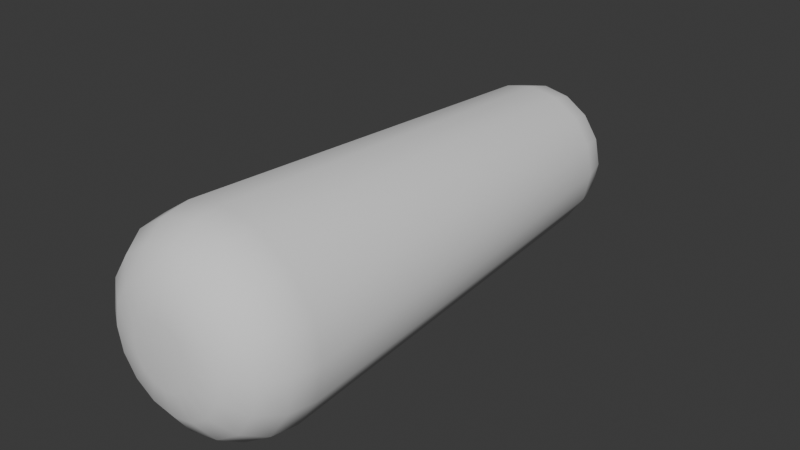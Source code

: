 # Source: player_hand.blend  (saved by Blender 4.2.66; exported with 4.5.12 LTS)
import bpy
from mathutils import Matrix  # noqa: F401  (used for matrix-valued properties, if any)

bpy.ops.wm.read_factory_settings(use_empty=True)
scene = bpy.context.scene
scene.name = 'Scene'

# ---- collections
col_collection = bpy.data.collections.new('Collection'); scene.collection.children.link(col_collection)
col_gltf_not_exported = bpy.data.collections.new('glTF_not_exported'); scene.collection.children.link(col_gltf_not_exported)
col_gltf_not_exported.hide_render = True
col_gltf_not_exported.hide_viewport = True

# ---- world
world_world = bpy.data.worlds.new('World'); scene.world = world_world
world_world.use_nodes = True; world_world.node_tree.nodes.clear()
_N = world_world.node_tree.nodes; _L = world_world.node_tree.links
n0 = _N.new('ShaderNodeOutputWorld'); n0.name = 'World Output'; n0.location = (300, 300)
n1 = _N.new('ShaderNodeBackground'); n1.name = 'Background'; n1.location = (10, 300)
n1.inputs[0].default_value = (0.05088, 0.05088, 0.05088, 1.0)
_L.new(n1.outputs[0], n0.inputs[0])
n0.is_active_output = True
world_world.color = (0.05088, 0.05088, 0.05088)
world_world.sun_shadow_jitter_overblur = 0.0

# ---- meshes
me_cylinder = bpy.data.meshes.new('Cylinder')
me_cylinder.from_pydata([(6.617e-24, -1.0, -0.3034), (-2.411e-24, -0.3178, -0.9617), (-2.411e-24, -0.3178, -0.9617), (5.93e-24, -0.9481, -0.5671), (3.973e-24, -0.8002, -0.7848), (3.973e-24, -0.8002, -0.7848), (3.973e-24, -0.8002, -0.7848), (3.973e-24, -0.8002, -0.7848), (1.044e-24, -0.5789, -0.9233), (1.044e-24, -0.5789, -0.9233), (-6.489e-23, 4.403, 4.97e-07), (-5.586e-23, 3.721, -0.7349), (-5.586e-23, 3.721, -0.7349), (-6.42e-23, 4.351, -0.2695), (-6.224e-23, 4.203, -0.5038), (-6.224e-23, 4.203, -0.5038), (-6.224e-23, 4.203, -0.5038), (-6.224e-23, 4.203, -0.5038), (-5.931e-23, 3.982, -0.6672), (-5.931e-23, 3.982, -0.6672), (0.1161, -1.0, -0.2803), (0.368, -0.3178, -0.8885), (0.217, -0.9481, -0.5239), (0.3003, -0.8002, -0.725), (0.3003, -0.8002, -0.725), (0.3003, -0.8002, -0.725), (0.3003, -0.8002, -0.725), (0.3533, -0.5789, -0.853), (0.3533, -0.5789, -0.853), (1e-06, 4.403, 4.97e-07), (0.2812, 3.721, -0.679), (0.1031, 4.351, -0.249), (0.1928, 4.203, -0.4654), (0.1928, 4.203, -0.4654), (0.1928, 4.203, -0.4654), (0.1928, 4.203, -0.4654), (0.2553, 3.982, -0.6164), (0.2553, 3.982, -0.6164), (0.2145, -1.0, -0.2145), (0.68, -0.3178, -0.68), (0.401, -0.9481, -0.401), (0.5549, -0.8002, -0.5549), (0.5549, -0.8002, -0.5549), (0.5549, -0.8002, -0.5549), (0.5549, -0.8002, -0.5549), (0.6529, -0.5789, -0.6529), (0.6529, -0.5789, -0.6529), (1e-06, 4.403, 4.97e-07), (0.5196, 3.721, -0.5196), (0.1906, 4.351, -0.1906), (0.3562, 4.203, -0.3562), (0.3562, 4.203, -0.3562), (0.3562, 4.203, -0.3562), (0.3562, 4.203, -0.3562), (0.4718, 3.982, -0.4718), (0.4718, 3.982, -0.4718), (0.2803, -1.0, -0.1161), (0.8885, -0.3178, -0.368), (0.5239, -0.9481, -0.217), (0.725, -0.8002, -0.3003), (0.725, -0.8002, -0.3003), (0.725, -0.8002, -0.3003), (0.725, -0.8002, -0.3003), (0.853, -0.5789, -0.3533), (0.853, -0.5789, -0.3533), (1e-06, 4.403, 1.497e-06), (0.679, 3.721, -0.2812), (0.249, 4.351, -0.1031), (0.4654, 4.203, -0.1928), (0.4654, 4.203, -0.1928), (0.4654, 4.203, -0.1928), (0.4654, 4.203, -0.1928), (0.6164, 3.982, -0.2553), (0.6164, 3.982, -0.2553), (0.3034, -1.0, -3.247e-07), (0.9617, -0.3178, -9.467e-08), (0.5671, -0.9481, -3.072e-07), (0.7848, -0.8002, -2.573e-07), (0.7848, -0.8002, -2.573e-07), (0.7848, -0.8002, -2.573e-07), (0.7848, -0.8002, -2.573e-07), (0.9233, -0.5789, -1.827e-07), (0.9233, -0.5789, -1.827e-07), (1e-06, 4.403, 1.497e-06), (0.7349, 3.721, 1.267e-06), (0.2695, 4.351, 1.48e-06), (0.5038, 4.203, 1.43e-06), (0.5038, 4.203, 1.43e-06), (0.5038, 4.203, 1.43e-06), (0.5038, 4.203, 1.43e-06), (0.6672, 3.982, 1.355e-06), (0.6672, 3.982, 1.355e-06), (0.2803, -1.0, 0.1161), (0.8885, -0.3178, 0.368), (0.5239, -0.9481, 0.217), (0.725, -0.8002, 0.3003), (0.725, -0.8002, 0.3003), (0.725, -0.8002, 0.3003), (0.725, -0.8002, 0.3003), (0.853, -0.5789, 0.3533), (0.853, -0.5789, 0.3533), (1e-06, 4.403, 2.497e-06), (0.679, 3.721, 0.2812), (0.249, 4.351, 0.1031), (0.4654, 4.203, 0.1928), (0.4654, 4.203, 0.1928), (0.4654, 4.203, 0.1928), (0.4654, 4.203, 0.1928), (0.6164, 3.982, 0.2553), (0.6164, 3.982, 0.2553), (0.2145, -1.0, 0.2145), (0.68, -0.3178, 0.68), (0.401, -0.9481, 0.401), (0.5549, -0.8002, 0.5549), (0.5549, -0.8002, 0.5549), (0.5549, -0.8002, 0.5549), (0.5549, -0.8002, 0.5549), (0.6529, -0.5789, 0.6529), (0.6529, -0.5789, 0.6529), (1e-06, 4.403, 2.497e-06), (0.5196, 3.721, 0.5196), (0.1906, 4.351, 0.1906), (0.3562, 4.203, 0.3562), (0.3562, 4.203, 0.3562), (0.3562, 4.203, 0.3562), (0.3562, 4.203, 0.3562), (0.4718, 3.982, 0.4718), (0.4718, 3.982, 0.4718), (0.1161, -1.0, 0.2803), (0.368, -0.3178, 0.8885), (0.217, -0.9481, 0.5239), (0.3003, -0.8002, 0.725), (0.3003, -0.8002, 0.725), (0.3003, -0.8002, 0.725), (0.3003, -0.8002, 0.725), (0.3533, -0.5789, 0.853), (0.3533, -0.5789, 0.853), (1e-06, 4.403, 2.497e-06), (0.2812, 3.721, 0.679), (0.1031, 4.351, 0.249), (0.1928, 4.203, 0.4654), (0.1928, 4.203, 0.4654), (0.1928, 4.203, 0.4654), (0.1928, 4.203, 0.4654), (0.2553, 3.982, 0.6164), (0.2553, 3.982, 0.6164), (6.617e-24, -1.0, 0.3034), (-2.411e-24, -0.3178, 0.9617), (5.93e-24, -0.9481, 0.5671), (3.973e-24, -0.8002, 0.7848), (3.973e-24, -0.8002, 0.7848), (3.973e-24, -0.8002, 0.7848), (3.973e-24, -0.8002, 0.7848), (1.044e-24, -0.5789, 0.9233), (1.044e-24, -0.5789, 0.9233), (-6.489e-23, 4.403, 3.497e-06), (-5.586e-23, 3.721, 0.7349), (-6.42e-23, 4.351, 0.2695), (-6.224e-23, 4.203, 0.5038), (-6.224e-23, 4.203, 0.5038), (-6.224e-23, 4.203, 0.5038), (-6.224e-23, 4.203, 0.5038), (-5.931e-23, 3.982, 0.6672), (-5.931e-23, 3.982, 0.6672), (-0.1161, -1.0, 0.2803), (-0.368, -0.3178, 0.8885), (-0.217, -0.9481, 0.5239), (-0.3003, -0.8002, 0.725), (-0.3003, -0.8002, 0.725), (-0.3003, -0.8002, 0.725), (-0.3003, -0.8002, 0.725), (-0.3533, -0.5789, 0.853), (-0.3533, -0.5789, 0.853), (-1e-06, 4.403, 2.497e-06), (-0.2812, 3.721, 0.679), (-0.1031, 4.351, 0.249), (-0.1928, 4.203, 0.4654), (-0.1928, 4.203, 0.4654), (-0.1928, 4.203, 0.4654), (-0.1928, 4.203, 0.4654), (-0.2553, 3.982, 0.6164), (-0.2553, 3.982, 0.6164), (-0.2145, -1.0, 0.2145), (-0.68, -0.3178, 0.68), (-0.401, -0.9481, 0.401), (-0.5549, -0.8002, 0.5549), (-0.5549, -0.8002, 0.5549), (-0.5549, -0.8002, 0.5549), (-0.5549, -0.8002, 0.5549), (-0.6529, -0.5789, 0.6529), (-0.6529, -0.5789, 0.6529), (-1e-06, 4.403, 2.497e-06), (-0.5196, 3.721, 0.5196), (-0.1906, 4.351, 0.1906), (-0.3562, 4.203, 0.3562), (-0.3562, 4.203, 0.3562), (-0.3562, 4.203, 0.3562), (-0.3562, 4.203, 0.3562), (-0.4718, 3.982, 0.4718), (-0.4718, 3.982, 0.4718), (-0.2803, -1.0, 0.1161), (-0.8885, -0.3178, 0.368), (-0.5239, -0.9481, 0.217), (-0.725, -0.8002, 0.3003), (-0.725, -0.8002, 0.3003), (-0.725, -0.8002, 0.3003), (-0.725, -0.8002, 0.3003), (-0.853, -0.5789, 0.3533), (-0.853, -0.5789, 0.3533), (-1e-06, 4.403, 2.497e-06), (-0.679, 3.721, 0.2812), (-0.249, 4.351, 0.1031), (-0.4654, 4.203, 0.1928), (-0.4654, 4.203, 0.1928), (-0.4654, 4.203, 0.1928), (-0.4654, 4.203, 0.1928), (-0.6164, 3.982, 0.2553), (-0.6164, 3.982, 0.2553), (-0.3034, -1.0, -3.247e-07), (-0.9617, -0.3178, -9.467e-08), (-0.5671, -0.9481, -3.072e-07), (-0.7848, -0.8002, -2.573e-07), (-0.7848, -0.8002, -2.573e-07), (-0.7848, -0.8002, -2.573e-07), (-0.7848, -0.8002, -2.573e-07), (-0.9233, -0.5789, -1.827e-07), (-0.9233, -0.5789, -1.827e-07), (-1e-06, 4.403, 1.497e-06), (-0.7349, 3.721, 1.267e-06), (-0.2695, 4.351, 1.48e-06), (-0.5038, 4.203, 1.43e-06), (-0.5038, 4.203, 1.43e-06), (-0.5038, 4.203, 1.43e-06), (-0.5038, 4.203, 1.43e-06), (-0.6672, 3.982, 1.355e-06), (-0.6672, 3.982, 1.355e-06), (-0.2803, -1.0, -0.1161), (-0.8885, -0.3178, -0.368), (-0.5239, -0.9481, -0.217), (-0.725, -0.8002, -0.3003), (-0.725, -0.8002, -0.3003), (-0.725, -0.8002, -0.3003), (-0.725, -0.8002, -0.3003), (-0.853, -0.5789, -0.3533), (-0.853, -0.5789, -0.3533), (-1e-06, 4.403, 1.497e-06), (-0.679, 3.721, -0.2812), (-0.249, 4.351, -0.1031), (-0.4654, 4.203, -0.1928), (-0.4654, 4.203, -0.1928), (-0.4654, 4.203, -0.1928), (-0.4654, 4.203, -0.1928), (-0.6164, 3.982, -0.2553), (-0.6164, 3.982, -0.2553), (-0.2145, -1.0, -0.2145), (-0.68, -0.3178, -0.68), (-0.401, -0.9481, -0.401), (-0.5549, -0.8002, -0.5549), (-0.5549, -0.8002, -0.5549), (-0.5549, -0.8002, -0.5549), (-0.5549, -0.8002, -0.5549), (-0.6529, -0.5789, -0.6529), (-0.6529, -0.5789, -0.6529), (-1e-06, 4.403, 4.97e-07), (-0.5196, 3.721, -0.5196), (-0.1906, 4.351, -0.1906), (-0.3562, 4.203, -0.3562), (-0.3562, 4.203, -0.3562), (-0.3562, 4.203, -0.3562), (-0.3562, 4.203, -0.3562), (-0.4718, 3.982, -0.4718), (-0.4718, 3.982, -0.4718), (-0.1161, -1.0, -0.2803), (-0.368, -0.3178, -0.8885), (-0.217, -0.9481, -0.5239), (-0.3003, -0.8002, -0.725), (-0.3003, -0.8002, -0.725), (-0.3003, -0.8002, -0.725), (-0.3003, -0.8002, -0.725), (-0.3533, -0.5789, -0.853), (-0.3533, -0.5789, -0.853), (-1e-06, 4.403, 4.97e-07), (-0.2812, 3.721, -0.679), (-0.1031, 4.351, -0.249), (-0.1928, 4.203, -0.4654), (-0.1928, 4.203, -0.4654), (-0.1928, 4.203, -0.4654), (-0.1928, 4.203, -0.4654), (-0.2553, 3.982, -0.6164), (-0.2553, 3.982, -0.6164)], [], [(273, 282, 11), (273, 11, 1), (39, 48, 66), (39, 66, 57), (57, 66, 84), (57, 84, 75), (75, 84, 102), (75, 102, 93), (93, 102, 120), (93, 120, 111), (111, 120, 138), (111, 138, 129), (129, 138, 156), (129, 156, 147), (147, 156, 174), (147, 174, 165), (165, 174, 192), (165, 192, 183), (183, 192, 210), (183, 210, 201), (201, 210, 228), (201, 228, 219), (219, 228, 246), (219, 246, 237), (237, 246, 264), (237, 264, 255), (255, 264, 282), (255, 282, 273), (21, 30, 48), (21, 48, 39), (47, 29, 10), (10, 281, 263), (83, 65, 47), (83, 47, 10), (83, 10, 263), (263, 245, 227), (83, 263, 227), (137, 119, 101), (209, 191, 173), (155, 137, 101), (101, 83, 227), (155, 101, 227), (227, 209, 173), (227, 173, 155), (2, 12, 30), (2, 30, 21), (2, 21, 28), (2, 28, 9), (9, 28, 26), (9, 26, 7), (6, 23, 22), (6, 22, 3), (3, 22, 20), (3, 20, 0), (30, 12, 19), (30, 19, 37), (37, 19, 17), (37, 17, 35), (32, 16, 13), (32, 13, 31), (31, 13, 10), (31, 10, 29), (21, 39, 46), (21, 46, 27), (27, 46, 42), (27, 42, 25), (24, 43, 40), (24, 40, 22), (22, 40, 38), (22, 38, 20), (48, 30, 36), (48, 36, 55), (55, 36, 34), (55, 34, 53), (50, 33, 31), (50, 31, 49), (49, 31, 29), (49, 29, 47), (39, 57, 64), (39, 64, 45), (45, 64, 60), (45, 60, 41), (44, 61, 58), (44, 58, 40), (40, 58, 56), (40, 56, 38), (66, 48, 54), (66, 54, 73), (73, 54, 52), (73, 52, 71), (68, 51, 49), (68, 49, 67), (67, 49, 47), (67, 47, 65), (57, 75, 82), (57, 82, 63), (63, 82, 78), (63, 78, 59), (62, 79, 76), (62, 76, 58), (58, 76, 74), (58, 74, 56), (84, 66, 72), (84, 72, 91), (91, 72, 70), (91, 70, 89), (86, 69, 67), (86, 67, 85), (85, 67, 65), (85, 65, 83), (75, 93, 100), (75, 100, 81), (81, 100, 96), (81, 96, 77), (80, 98, 94), (80, 94, 76), (76, 94, 92), (76, 92, 74), (102, 84, 90), (102, 90, 109), (109, 90, 88), (109, 88, 107), (105, 87, 85), (105, 85, 103), (103, 85, 83), (103, 83, 101), (93, 111, 118), (93, 118, 99), (99, 118, 114), (99, 114, 95), (97, 116, 112), (97, 112, 94), (94, 112, 110), (94, 110, 92), (120, 102, 108), (120, 108, 127), (127, 108, 106), (127, 106, 125), (123, 104, 103), (123, 103, 121), (121, 103, 101), (121, 101, 119), (111, 129, 136), (111, 136, 117), (117, 136, 132), (117, 132, 113), (115, 134, 130), (115, 130, 112), (112, 130, 128), (112, 128, 110), (138, 120, 126), (138, 126, 145), (145, 126, 124), (145, 124, 143), (141, 122, 121), (141, 121, 139), (139, 121, 119), (139, 119, 137), (129, 147, 154), (129, 154, 135), (135, 154, 150), (135, 150, 131), (133, 152, 148), (133, 148, 130), (130, 148, 146), (130, 146, 128), (156, 138, 144), (156, 144, 163), (163, 144, 142), (163, 142, 161), (159, 140, 139), (159, 139, 157), (157, 139, 137), (157, 137, 155), (147, 165, 172), (147, 172, 153), (153, 172, 168), (153, 168, 149), (151, 170, 166), (151, 166, 148), (148, 166, 164), (148, 164, 146), (174, 156, 162), (174, 162, 181), (181, 162, 160), (181, 160, 179), (177, 158, 157), (177, 157, 175), (175, 157, 155), (175, 155, 173), (165, 183, 190), (165, 190, 171), (171, 190, 186), (171, 186, 167), (169, 188, 184), (169, 184, 166), (166, 184, 182), (166, 182, 164), (192, 174, 180), (192, 180, 199), (199, 180, 178), (199, 178, 197), (195, 176, 175), (195, 175, 193), (193, 175, 173), (193, 173, 191), (183, 201, 208), (183, 208, 189), (189, 208, 204), (189, 204, 185), (187, 206, 202), (187, 202, 184), (184, 202, 200), (184, 200, 182), (210, 192, 198), (210, 198, 217), (217, 198, 196), (217, 196, 215), (213, 194, 193), (213, 193, 211), (211, 193, 191), (211, 191, 209), (201, 219, 226), (201, 226, 207), (207, 226, 222), (207, 222, 203), (205, 224, 220), (205, 220, 202), (202, 220, 218), (202, 218, 200), (228, 210, 216), (228, 216, 235), (235, 216, 214), (235, 214, 233), (231, 212, 211), (231, 211, 229), (229, 211, 209), (229, 209, 227), (219, 237, 244), (219, 244, 225), (225, 244, 240), (225, 240, 221), (223, 241, 238), (223, 238, 220), (220, 238, 236), (220, 236, 218), (246, 228, 234), (246, 234, 253), (253, 234, 232), (253, 232, 251), (248, 230, 229), (248, 229, 247), (247, 229, 227), (247, 227, 245), (237, 255, 262), (237, 262, 243), (243, 262, 258), (243, 258, 239), (242, 259, 256), (242, 256, 238), (238, 256, 254), (238, 254, 236), (264, 246, 252), (264, 252, 271), (271, 252, 250), (271, 250, 269), (266, 249, 247), (266, 247, 265), (265, 247, 245), (265, 245, 263), (255, 273, 280), (255, 280, 261), (261, 280, 276), (261, 276, 257), (260, 277, 274), (260, 274, 256), (256, 274, 272), (256, 272, 254), (282, 264, 270), (282, 270, 289), (289, 270, 268), (289, 268, 285), (286, 267, 265), (286, 265, 283), (283, 265, 263), (283, 263, 281), (273, 1, 8), (273, 8, 279), (279, 8, 4), (279, 4, 275), (278, 5, 3), (278, 3, 274), (274, 3, 0), (274, 0, 272), (11, 282, 288), (11, 288, 18), (18, 288, 284), (18, 284, 14), (15, 287, 283), (15, 283, 13), (13, 283, 281), (13, 281, 10), (272, 0, 20), (20, 38, 56), (56, 74, 92), (92, 110, 128), (128, 146, 164), (164, 182, 200), (200, 218, 236), (236, 254, 272), (272, 20, 56), (56, 92, 128), (128, 164, 200), (200, 236, 272), (272, 56, 128), (128, 200, 272)])
me_cylinder.polygons.foreach_set('use_smooth', [True] * 316)
_uv = me_cylinder.uv_layers.new(name='UVMap')
_uv.uv.foreach_set('vector', [0.0625, 0.5631, 0.0625, 0.9369, 0.0, 0.9369, 0.0625, 0.5631, 0.0, 0.9369, 0.0, 0.5631, 0.875, 0.5631, 0.875, 0.9369, 0.8125, 0.9369, 0.875, 0.5631, 0.8125, 0.9369, 0.8125, 0.5631, 0.8125, 0.5631, 0.8125, 0.9369, 0.75, 0.9369, 0.8125, 0.5631, 0.75, 0.9369, 0.75, 0.5631, 0.75, 0.5631, 0.75, 0.9369, 0.6875, 0.9369, 0.75, 0.5631, 0.6875, 0.9369, 0.6875, 0.5631, 0.6875, 0.5631, 0.6875, 0.9369, 0.625, 0.9369, 0.6875, 0.5631, 0.625, 0.9369, 0.625, 0.5631, 0.625, 0.5631, 0.625, 0.9369, 0.5625, 0.9369, 0.625, 0.5631, 0.5625, 0.9369, 0.5625, 0.5631, 0.5625, 0.5631, 0.5625, 0.9369, 0.5, 0.9369, 0.5625, 0.5631, 0.5, 0.9369, 0.5, 0.5631, 0.5, 0.5631, 0.5, 0.9369, 0.4375, 0.9369, 0.5, 0.5631, 0.4375, 0.9369, 0.4375, 0.5631, 0.4375, 0.5631, 0.4375, 0.9369, 0.375, 0.9369, 0.4375, 0.5631, 0.375, 0.9369, 0.375, 0.5631, 0.375, 0.5631, 0.375, 0.9369, 0.3125, 0.9369, 0.375, 0.5631, 0.3125, 0.9369, 0.3125, 0.5631, 0.3125, 0.5631, 0.3125, 0.9369, 0.25, 0.9369, 0.3125, 0.5631, 0.25, 0.9369, 0.25, 0.5631, 0.25, 0.5631, 0.25, 0.9369, 0.1875, 0.9369, 0.25, 0.5631, 0.1875, 0.9369, 0.1875, 0.5631, 0.1875, 0.5631, 0.1875, 0.9369, 0.125, 0.9369, 0.1875, 0.5631, 0.125, 0.9369, 0.125, 0.5631, 0.125, 0.5631, 0.125, 0.9369, 0.0625, 0.9369, 0.125, 0.5631, 0.0625, 0.9369, 0.0625, 0.5631, 0.9375, 0.5631, 0.9375, 0.9369, 0.875, 0.9369, 0.9375, 0.5631, 0.875, 0.9369, 0.875, 0.5631, 0.25, 0.25, 0.25, 0.25, 0.25, 0.25, 0.25, 0.25, 0.25, 0.25, 0.25, 0.25, 0.25, 0.25, 0.25, 0.25, 0.25, 0.25, 0.25, 0.25, 0.25, 0.25, 0.25, 0.25, 0.25, 0.25, 0.25, 0.25, 0.25, 0.25, 0.25, 0.25, 0.25, 0.25, 0.25, 0.25, 0.25, 0.25, 0.25, 0.25, 0.25, 0.25, 0.25, 0.25, 0.25, 0.25, 0.25, 0.25, 0.25, 0.25, 0.25, 0.25, 0.25, 0.25, 0.25, 0.25, 0.25, 0.25, 0.25, 0.25, 0.25, 0.25, 0.25, 0.25, 0.25, 0.25, 0.25, 0.25, 0.25, 0.25, 0.25, 0.25, 0.25, 0.25, 0.25, 0.25, 0.25, 0.25, 0.25, 0.25, 0.25, 0.25, 0.25, 0.25, 1.0, 0.5631, 1.0, 0.9369, 0.9375, 0.9369, 1.0, 0.5631, 0.9375, 0.9369, 0.9375, 0.5631, 1.0, 0.5631, 0.9375, 0.5631, 0.9392, 0.5392, 1.0, 0.5631, 0.9392, 0.5392, 0.9983, 0.5392, 0.9983, 0.5392, 0.9392, 0.5392, 0.9442, 0.5, 0.9983, 0.5392, 0.9442, 0.5, 0.9933, 0.5, 0.7599, 0.488, 0.832, 0.4737, 0.8021, 0.3757, 0.7599, 0.488, 0.8021, 0.3757, 0.75, 0.3861, 0.75, 0.3861, 0.8021, 0.3757, 0.7779, 0.3173, 0.75, 0.3861, 0.7779, 0.3173, 0.75, 0.3228, 0.9375, 0.9369, 1.0, 0.9369, 0.9977, 0.9613, 0.9375, 0.9369, 0.9977, 0.9613, 0.9398, 0.9613, 0.9398, 0.9613, 0.9977, 0.9613, 0.9914, 1.0, 0.9398, 0.9613, 0.9914, 1.0, 0.9462, 1.0, 0.3291, 0.4743, 0.2627, 0.4875, 0.25, 0.3428, 0.3291, 0.4743, 0.25, 0.3428, 0.2855, 0.3358, 0.2855, 0.3358, 0.25, 0.3428, 0.25, 0.25, 0.2855, 0.3358, 0.25, 0.25, 0.25, 0.25, 0.9375, 0.5631, 0.875, 0.5631, 0.8767, 0.5392, 0.9375, 0.5631, 0.8767, 0.5392, 0.9358, 0.5392, 0.9358, 0.5392, 0.8767, 0.5392, 0.8817, 0.5, 0.9358, 0.5392, 0.8817, 0.5, 0.9308, 0.5, 0.8502, 0.4661, 0.9113, 0.4253, 0.8462, 0.3462, 0.8502, 0.4661, 0.8462, 0.3462, 0.8021, 0.3757, 0.8021, 0.3757, 0.8462, 0.3462, 0.8015, 0.3015, 0.8021, 0.3757, 0.8015, 0.3015, 0.7779, 0.3173, 0.875, 0.9369, 0.9375, 0.9369, 0.9352, 0.9613, 0.875, 0.9369, 0.9352, 0.9613, 0.8773, 0.9613, 0.8773, 0.9613, 0.9352, 0.9613, 0.9288, 1.0, 0.8773, 0.9613, 0.9288, 1.0, 0.8837, 1.0, 0.4089, 0.4269, 0.3526, 0.4645, 0.2855, 0.3358, 0.4089, 0.4269, 0.2855, 0.3358, 0.3157, 0.3157, 0.3157, 0.3157, 0.2855, 0.3358, 0.25, 0.25, 0.3157, 0.3157, 0.25, 0.25, 0.25, 0.25, 0.875, 0.5631, 0.8125, 0.5631, 0.8142, 0.5392, 0.875, 0.5631, 0.8142, 0.5392, 0.8733, 0.5392, 0.8733, 0.5392, 0.8142, 0.5392, 0.8192, 0.5, 0.8733, 0.5392, 0.8192, 0.5, 0.8683, 0.5, 0.9253, 0.4113, 0.9661, 0.3502, 0.8757, 0.3021, 0.9253, 0.4113, 0.8757, 0.3021, 0.8462, 0.3462, 0.8462, 0.3462, 0.8757, 0.3021, 0.8173, 0.2779, 0.8462, 0.3462, 0.8173, 0.2779, 0.8015, 0.3015, 0.8125, 0.9369, 0.875, 0.9369, 0.8727, 0.9613, 0.8125, 0.9369, 0.8727, 0.9613, 0.8148, 0.9613, 0.8148, 0.9613, 0.8727, 0.9613, 0.8663, 1.0, 0.8148, 0.9613, 0.8663, 1.0, 0.8212, 1.0, 0.4645, 0.3526, 0.4269, 0.4089, 0.3157, 0.3157, 0.4645, 0.3526, 0.3157, 0.3157, 0.3358, 0.2855, 0.3358, 0.2855, 0.3157, 0.3157, 0.25, 0.25, 0.3358, 0.2855, 0.25, 0.25, 0.25, 0.25, 0.8125, 0.5631, 0.75, 0.5631, 0.7517, 0.5392, 0.8125, 0.5631, 0.7517, 0.5392, 0.8108, 0.5392, 0.8108, 0.5392, 0.7517, 0.5392, 0.7567, 0.5, 0.8108, 0.5392, 0.7567, 0.5, 0.8058, 0.5, 0.9737, 0.332, 0.988, 0.2599, 0.8861, 0.25, 0.9737, 0.332, 0.8861, 0.25, 0.8757, 0.3021, 0.8757, 0.3021, 0.8861, 0.25, 0.8228, 0.25, 0.8757, 0.3021, 0.8228, 0.25, 0.8173, 0.2779, 0.75, 0.9369, 0.8125, 0.9369, 0.8102, 0.9613, 0.75, 0.9369, 0.8102, 0.9613, 0.7523, 0.9613, 0.7523, 0.9613, 0.8102, 0.9613, 0.8038, 1.0, 0.7523, 0.9613, 0.8038, 1.0, 0.7587, 1.0, 0.4875, 0.2627, 0.4743, 0.3291, 0.3358, 0.2855, 0.4875, 0.2627, 0.3358, 0.2855, 0.3428, 0.25, 0.3428, 0.25, 0.3358, 0.2855, 0.25, 0.25, 0.3428, 0.25, 0.25, 0.25, 0.25, 0.25, 0.75, 0.5631, 0.6875, 0.5631, 0.6892, 0.5392, 0.75, 0.5631, 0.6892, 0.5392, 0.7483, 0.5392, 0.7483, 0.5392, 0.6892, 0.5392, 0.6942, 0.5, 0.7483, 0.5392, 0.6942, 0.5, 0.7433, 0.5, 0.988, 0.2401, 0.9737, 0.168, 0.8757, 0.1979, 0.988, 0.2401, 0.8757, 0.1979, 0.8861, 0.25, 0.8861, 0.25, 0.8757, 0.1979, 0.8173, 0.2221, 0.8861, 0.25, 0.8173, 0.2221, 0.8228, 0.25, 0.6875, 0.9369, 0.75, 0.9369, 0.7477, 0.9613, 0.6875, 0.9369, 0.7477, 0.9613, 0.6898, 0.9613, 0.6898, 0.9613, 0.7477, 0.9613, 0.7414, 1.0, 0.6898, 0.9613, 0.7414, 1.0, 0.6961, 1.0, 0.4743, 0.1709, 0.4875, 0.2373, 0.3428, 0.25, 0.4743, 0.1709, 0.3428, 0.25, 0.3358, 0.2145, 0.3358, 0.2145, 0.3428, 0.25, 0.25, 0.25, 0.3358, 0.2145, 0.25, 0.25, 0.25, 0.25, 0.6875, 0.5631, 0.625, 0.5631, 0.6267, 0.5392, 0.6875, 0.5631, 0.6267, 0.5392, 0.6858, 0.5392, 0.6858, 0.5392, 0.6267, 0.5392, 0.6317, 0.5, 0.6858, 0.5392, 0.6317, 0.5, 0.6808, 0.5, 0.9661, 0.1498, 0.9253, 0.08867, 0.8462, 0.1538, 0.9661, 0.1498, 0.8462, 0.1538, 0.8757, 0.1979, 0.8757, 0.1979, 0.8462, 0.1538, 0.8015, 0.1985, 0.8757, 0.1979, 0.8015, 0.1985, 0.8173, 0.2221, 0.625, 0.9369, 0.6875, 0.9369, 0.6852, 0.9613, 0.625, 0.9369, 0.6852, 0.9613, 0.6273, 0.9613, 0.6273, 0.9613, 0.6852, 0.9613, 0.6788, 1.0, 0.6273, 0.9613, 0.6788, 1.0, 0.6337, 1.0, 0.4269, 0.09107, 0.4645, 0.1474, 0.3358, 0.2145, 0.4269, 0.09107, 0.3358, 0.2145, 0.3157, 0.1843, 0.3157, 0.1843, 0.3358, 0.2145, 0.25, 0.25, 0.3157, 0.1843, 0.25, 0.25, 0.25, 0.25, 0.625, 0.5631, 0.5625, 0.5631, 0.5642, 0.5392, 0.625, 0.5631, 0.5642, 0.5392, 0.6233, 0.5392, 0.6233, 0.5392, 0.5642, 0.5392, 0.5692, 0.5, 0.6233, 0.5392, 0.5692, 0.5, 0.6183, 0.5, 0.9113, 0.07469, 0.8502, 0.03387, 0.8021, 0.1243, 0.9113, 0.07469, 0.8021, 0.1243, 0.8462, 0.1538, 0.8462, 0.1538, 0.8021, 0.1243, 0.7779, 0.1827, 0.8462, 0.1538, 0.7779, 0.1827, 0.8015, 0.1985, 0.5625, 0.9369, 0.625, 0.9369, 0.6227, 0.9613, 0.5625, 0.9369, 0.6227, 0.9613, 0.5648, 0.9613, 0.5648, 0.9613, 0.6227, 0.9613, 0.6163, 1.0, 0.5648, 0.9613, 0.6163, 1.0, 0.5712, 1.0, 0.3526, 0.03547, 0.4089, 0.07309, 0.3157, 0.1843, 0.3526, 0.03547, 0.3157, 0.1843, 0.2855, 0.1642, 0.2855, 0.1642, 0.3157, 0.1843, 0.25, 0.25, 0.2855, 0.1642, 0.25, 0.25, 0.25, 0.25, 0.5625, 0.5631, 0.5, 0.5631, 0.5017, 0.5392, 0.5625, 0.5631, 0.5017, 0.5392, 0.5608, 0.5392, 0.5608, 0.5392, 0.5017, 0.5392, 0.5067, 0.5, 0.5608, 0.5392, 0.5067, 0.5, 0.5558, 0.5, 0.832, 0.0263, 0.7599, 0.01197, 0.75, 0.1139, 0.832, 0.0263, 0.75, 0.1139, 0.8021, 0.1243, 0.8021, 0.1243, 0.75, 0.1139, 0.75, 0.1772, 0.8021, 0.1243, 0.75, 0.1772, 0.7779, 0.1827, 0.5, 0.9369, 0.5625, 0.9369, 0.5602, 0.9613, 0.5, 0.9369, 0.5602, 0.9613, 0.5023, 0.9613, 0.5023, 0.9613, 0.5602, 0.9613, 0.5538, 1.0, 0.5023, 0.9613, 0.5538, 1.0, 0.5087, 1.0, 0.2627, 0.01253, 0.3291, 0.02574, 0.2855, 0.1642, 0.2627, 0.01253, 0.2855, 0.1642, 0.25, 0.1572, 0.25, 0.1572, 0.2855, 0.1642, 0.25, 0.25, 0.25, 0.1572, 0.25, 0.25, 0.25, 0.25, 0.5, 0.5631, 0.4375, 0.5631, 0.4392, 0.5392, 0.5, 0.5631, 0.4392, 0.5392, 0.4983, 0.5392, 0.4983, 0.5392, 0.4392, 0.5392, 0.4442, 0.5, 0.4983, 0.5392, 0.4442, 0.5, 0.4933, 0.5, 0.7401, 0.01197, 0.668, 0.0263, 0.6979, 0.1243, 0.7401, 0.01197, 0.6979, 0.1243, 0.75, 0.1139, 0.75, 0.1139, 0.6979, 0.1243, 0.7221, 0.1827, 0.75, 0.1139, 0.7221, 0.1827, 0.75, 0.1772, 0.4375, 0.9369, 0.5, 0.9369, 0.4977, 0.9613, 0.4375, 0.9369, 0.4977, 0.9613, 0.4398, 0.9613, 0.4398, 0.9613, 0.4977, 0.9613, 0.4914, 1.0, 0.4398, 0.9613, 0.4914, 1.0, 0.4462, 1.0, 0.1709, 0.02574, 0.2373, 0.01253, 0.25, 0.1572, 0.1709, 0.02574, 0.25, 0.1572, 0.2145, 0.1642, 0.2145, 0.1642, 0.25, 0.1572, 0.25, 0.25, 0.2145, 0.1642, 0.25, 0.25, 0.25, 0.25, 0.4375, 0.5631, 0.375, 0.5631, 0.3767, 0.5392, 0.4375, 0.5631, 0.3767, 0.5392, 0.4358, 0.5392, 0.4358, 0.5392, 0.3767, 0.5392, 0.3817, 0.5, 0.4358, 0.5392, 0.3817, 0.5, 0.4308, 0.5, 0.6498, 0.03387, 0.5887, 0.07469, 0.6538, 0.1538, 0.6498, 0.03387, 0.6538, 0.1538, 0.6979, 0.1243, 0.6979, 0.1243, 0.6538, 0.1538, 0.6985, 0.1985, 0.6979, 0.1243, 0.6985, 0.1985, 0.7221, 0.1827, 0.375, 0.9369, 0.4375, 0.9369, 0.4352, 0.9613, 0.375, 0.9369, 0.4352, 0.9613, 0.3773, 0.9613, 0.3773, 0.9613, 0.4352, 0.9613, 0.4289, 1.0, 0.3773, 0.9613, 0.4289, 1.0, 0.3837, 1.0, 0.09107, 0.07309, 0.1474, 0.03547, 0.2145, 0.1642, 0.09107, 0.07309, 0.2145, 0.1642, 0.1843, 0.1843, 0.1843, 0.1843, 0.2145, 0.1642, 0.25, 0.25, 0.1843, 0.1843, 0.25, 0.25, 0.25, 0.25, 0.375, 0.5631, 0.3125, 0.5631, 0.3142, 0.5392, 0.375, 0.5631, 0.3142, 0.5392, 0.3733, 0.5392, 0.3733, 0.5392, 0.3142, 0.5392, 0.3192, 0.5, 0.3733, 0.5392, 0.3192, 0.5, 0.3683, 0.5, 0.5747, 0.08867, 0.5339, 0.1498, 0.6243, 0.1979, 0.5747, 0.08867, 0.6243, 0.1979, 0.6538, 0.1538, 0.6538, 0.1538, 0.6243, 0.1979, 0.6827, 0.2221, 0.6538, 0.1538, 0.6827, 0.2221, 0.6985, 0.1985, 0.3125, 0.9369, 0.375, 0.9369, 0.3727, 0.9613, 0.3125, 0.9369, 0.3727, 0.9613, 0.3148, 0.9613, 0.3148, 0.9613, 0.3727, 0.9613, 0.3663, 1.0, 0.3148, 0.9613, 0.3663, 1.0, 0.3212, 1.0, 0.03547, 0.1474, 0.07309, 0.09107, 0.1843, 0.1843, 0.03547, 0.1474, 0.1843, 0.1843, 0.1642, 0.2145, 0.1642, 0.2145, 0.1843, 0.1843, 0.25, 0.25, 0.1642, 0.2145, 0.25, 0.25, 0.25, 0.25, 0.3125, 0.5631, 0.25, 0.5631, 0.2517, 0.5392, 0.3125, 0.5631, 0.2517, 0.5392, 0.3108, 0.5392, 0.3108, 0.5392, 0.2517, 0.5392, 0.2567, 0.5, 0.3108, 0.5392, 0.2567, 0.5, 0.3058, 0.5, 0.5263, 0.168, 0.512, 0.2401, 0.6139, 0.25, 0.5263, 0.168, 0.6139, 0.25, 0.6243, 0.1979, 0.6243, 0.1979, 0.6139, 0.25, 0.6772, 0.25, 0.6243, 0.1979, 0.6772, 0.25, 0.6827, 0.2221, 0.25, 0.9369, 0.3125, 0.9369, 0.3102, 0.9613, 0.25, 0.9369, 0.3102, 0.9613, 0.2523, 0.9613, 0.2523, 0.9613, 0.3102, 0.9613, 0.3038, 1.0, 0.2523, 0.9613, 0.3038, 1.0, 0.2587, 1.0, 0.01253, 0.2373, 0.02574, 0.1709, 0.1642, 0.2145, 0.01253, 0.2373, 0.1642, 0.2145, 0.1572, 0.25, 0.1572, 0.25, 0.1642, 0.2145, 0.25, 0.25, 0.1572, 0.25, 0.25, 0.25, 0.25, 0.25, 0.25, 0.5631, 0.1875, 0.5631, 0.1892, 0.5392, 0.25, 0.5631, 0.1892, 0.5392, 0.2483, 0.5392, 0.2483, 0.5392, 0.1892, 0.5392, 0.1942, 0.5, 0.2483, 0.5392, 0.1942, 0.5, 0.2433, 0.5, 0.512, 0.2599, 0.5263, 0.332, 0.6243, 0.3021, 0.512, 0.2599, 0.6243, 0.3021, 0.6139, 0.25, 0.6139, 0.25, 0.6243, 0.3021, 0.6827, 0.2779, 0.6139, 0.25, 0.6827, 0.2779, 0.6772, 0.25, 0.1875, 0.9369, 0.25, 0.9369, 0.2477, 0.9613, 0.1875, 0.9369, 0.2477, 0.9613, 0.1898, 0.9613, 0.1898, 0.9613, 0.2477, 0.9613, 0.2413, 1.0, 0.1898, 0.9613, 0.2413, 1.0, 0.1962, 1.0, 0.02574, 0.3291, 0.01253, 0.2627, 0.1572, 0.25, 0.02574, 0.3291, 0.1572, 0.25, 0.1642, 0.2855, 0.1642, 0.2855, 0.1572, 0.25, 0.25, 0.25, 0.1642, 0.2855, 0.25, 0.25, 0.25, 0.25, 0.1875, 0.5631, 0.125, 0.5631, 0.1267, 0.5392, 0.1875, 0.5631, 0.1267, 0.5392, 0.1858, 0.5392, 0.1858, 0.5392, 0.1267, 0.5392, 0.1317, 0.5, 0.1858, 0.5392, 0.1317, 0.5, 0.1808, 0.5, 0.5339, 0.3502, 0.5747, 0.4113, 0.6538, 0.3462, 0.5339, 0.3502, 0.6538, 0.3462, 0.6243, 0.3021, 0.6243, 0.3021, 0.6538, 0.3462, 0.6985, 0.3015, 0.6243, 0.3021, 0.6985, 0.3015, 0.6827, 0.2779, 0.125, 0.9369, 0.1875, 0.9369, 0.1852, 0.9613, 0.125, 0.9369, 0.1852, 0.9613, 0.1273, 0.9613, 0.1273, 0.9613, 0.1852, 0.9613, 0.1788, 1.0, 0.1273, 0.9613, 0.1788, 1.0, 0.1336, 1.0, 0.07309, 0.4089, 0.03547, 0.3526, 0.1642, 0.2855, 0.07309, 0.4089, 0.1642, 0.2855, 0.1843, 0.3157, 0.1843, 0.3157, 0.1642, 0.2855, 0.25, 0.25, 0.1843, 0.3157, 0.25, 0.25, 0.25, 0.25, 0.125, 0.5631, 0.0625, 0.5631, 0.0642, 0.5392, 0.125, 0.5631, 0.0642, 0.5392, 0.1233, 0.5392, 0.1233, 0.5392, 0.0642, 0.5392, 0.06923, 0.5, 0.1233, 0.5392, 0.06923, 0.5, 0.1183, 0.5, 0.5887, 0.4253, 0.6498, 0.4661, 0.6979, 0.3757, 0.5887, 0.4253, 0.6979, 0.3757, 0.6538, 0.3462, 0.6538, 0.3462, 0.6979, 0.3757, 0.7221, 0.3173, 0.6538, 0.3462, 0.7221, 0.3173, 0.6985, 0.3015, 0.0625, 0.9369, 0.125, 0.9369, 0.1227, 0.9613, 0.0625, 0.9369, 0.1227, 0.9613, 0.06479, 0.9613, 0.06479, 0.9613, 0.1227, 0.9613, 0.1164, 1.0, 0.06479, 0.9613, 0.1164, 1.0, 0.07115, 1.0, 0.1474, 0.4645, 0.09107, 0.4269, 0.1843, 0.3157, 0.1474, 0.4645, 0.1843, 0.3157, 0.2145, 0.3358, 0.2145, 0.3358, 0.1843, 0.3157, 0.25, 0.25, 0.2145, 0.3358, 0.25, 0.25, 0.25, 0.25, 0.0625, 0.5631, 0.0, 0.5631, 0.001698, 0.5392, 0.0625, 0.5631, 0.001698, 0.5392, 0.0608, 0.5392, 0.0608, 0.5392, 0.001698, 0.5392, 0.006726, 0.5, 0.0608, 0.5392, 0.006726, 0.5, 0.05577, 0.5, 0.668, 0.4737, 0.7401, 0.488, 0.75, 0.3861, 0.668, 0.4737, 0.75, 0.3861, 0.6979, 0.3757, 0.6979, 0.3757, 0.75, 0.3861, 0.75, 0.3228, 0.6979, 0.3757, 0.75, 0.3228, 0.7221, 0.3173, 0.0, 0.9369, 0.0625, 0.9369, 0.06021, 0.9613, 0.0, 0.9369, 0.06021, 0.9613, 0.002288, 0.9613, 0.002288, 0.9613, 0.06021, 0.9613, 0.05385, 1.0, 0.002288, 0.9613, 0.05385, 1.0, 0.00865, 1.0, 0.2373, 0.4875, 0.1709, 0.4743, 0.2145, 0.3358, 0.2373, 0.4875, 0.2145, 0.3358, 0.25, 0.3428, 0.25, 0.3428, 0.2145, 0.3358, 0.25, 0.25, 0.25, 0.3428, 0.25, 0.25, 0.25, 0.25, 0.7221, 0.3173, 0.75, 0.3228, 0.7779, 0.3173, 0.7779, 0.3173, 0.8015, 0.3015, 0.8173, 0.2779, 0.8173, 0.2779, 0.8228, 0.25, 0.8173, 0.2221, 0.8173, 0.2221, 0.8015, 0.1985, 0.7779, 0.1827, 0.7779, 0.1827, 0.75, 0.1772, 0.7221, 0.1827, 0.7221, 0.1827, 0.6985, 0.1985, 0.6827, 0.2221, 0.6827, 0.2221, 0.6772, 0.25, 0.6827, 0.2779, 0.6827, 0.2779, 0.6985, 0.3015, 0.7221, 0.3173, 0.7221, 0.3173, 0.7779, 0.3173, 0.8173, 0.2779, 0.8173, 0.2779, 0.8173, 0.2221, 0.7779, 0.1827, 0.7779, 0.1827, 0.7221, 0.1827, 0.6827, 0.2221, 0.6827, 0.2221, 0.6827, 0.2779, 0.7221, 0.3173, 0.7221, 0.3173, 0.8173, 0.2779, 0.7779, 0.1827, 0.7779, 0.1827, 0.6827, 0.2221, 0.7221, 0.3173])
me_cylinder.update()
me_cylinder.normals_split_custom_set([tuple(v) for v in zip(*[iter([-0.3823, -0.04434, -0.923, -0.3782, 0.1524, -0.9131, -3.871e-05, 0.1524, -0.9883, -0.3823, -0.04434, -0.923, -3.871e-05, 0.1524, -0.9883, -4.491e-05, -0.04431, -0.999, 0.7064, -0.04434, -0.7064, 0.6988, 0.1524, -0.6988, 0.9131, 0.1524, -0.3782, 0.7064, -0.04434, -0.7064, 0.9131, 0.1524, -0.3782, 0.923, -0.04434, -0.3823, 0.923, -0.04434, -0.3823, 0.9131, 0.1524, -0.3782, 0.9883, 0.1524, -2.158e-06, 0.923, -0.04434, -0.3823, 0.9883, 0.1524, -2.158e-06, 0.999, -0.04434, 1.245e-06, 0.999, -0.04434, 1.245e-06, 0.9883, 0.1524, -2.158e-06, 0.9131, 0.1524, 0.3782, 0.999, -0.04434, 1.245e-06, 0.9131, 0.1524, 0.3782, 0.923, -0.04434, 0.3823, 0.923, -0.04434, 0.3823, 0.9131, 0.1524, 0.3782, 0.6988, 0.1524, 0.6988, 0.923, -0.04434, 0.3823, 0.6988, 0.1524, 0.6988, 0.7064, -0.04434, 0.7064, 0.7064, -0.04434, 0.7064, 0.6988, 0.1524, 0.6988, 0.3782, 0.1524, 0.9131, 0.7064, -0.04434, 0.7064, 0.3782, 0.1524, 0.9131, 0.3823, -0.04434, 0.923, 0.3823, -0.04434, 0.923, 0.3782, 0.1524, 0.9131, 2.743e-06, 0.1524, 0.9883, 0.3823, -0.04434, 0.923, 2.743e-06, 0.1524, 0.9883, -1.176e-06, -0.04434, 0.999, -1.176e-06, -0.04434, 0.999, 2.743e-06, 0.1524, 0.9883, -0.3782, 0.1524, 0.9131, -1.176e-06, -0.04434, 0.999, -0.3782, 0.1524, 0.9131, -0.3823, -0.04434, 0.923, -0.3823, -0.04434, 0.923, -0.3782, 0.1524, 0.9131, -0.6988, 0.1524, 0.6988, -0.3823, -0.04434, 0.923, -0.6988, 0.1524, 0.6988, -0.7064, -0.04434, 0.7064, -0.7064, -0.04434, 0.7064, -0.6988, 0.1524, 0.6988, -0.9131, 0.1524, 0.3782, -0.7064, -0.04434, 0.7064, -0.9131, 0.1524, 0.3782, -0.923, -0.04434, 0.3823, -0.923, -0.04434, 0.3823, -0.9131, 0.1524, 0.3782, -0.9883, 0.1524, 2.126e-06, -0.923, -0.04434, 0.3823, -0.9883, 0.1524, 2.126e-06, -0.999, -0.04434, -1.233e-06, -0.999, -0.04434, -1.233e-06, -0.9883, 0.1524, 2.126e-06, -0.9131, 0.1524, -0.3782, -0.999, -0.04434, -1.233e-06, -0.9131, 0.1524, -0.3782, -0.923, -0.04434, -0.3823, -0.923, -0.04434, -0.3823, -0.9131, 0.1524, -0.3782, -0.6988, 0.1524, -0.6988, -0.923, -0.04434, -0.3823, -0.6988, 0.1524, -0.6988, -0.7064, -0.04434, -0.7064, -0.7064, -0.04434, -0.7064, -0.6988, 0.1524, -0.6988, -0.3782, 0.1524, -0.9131, -0.7064, -0.04434, -0.7064, -0.3782, 0.1524, -0.9131, -0.3823, -0.04434, -0.923, 0.3823, -0.04434, -0.923, 0.3782, 0.1524, -0.9131, 0.6988, 0.1524, -0.6988, 0.3823, -0.04434, -0.923, 0.6988, 0.1524, -0.6988, 0.7064, -0.04434, -0.7064, 0.09272, 0.7766, 0.6231, 0.002788, -0.6993, -0.7149, 0.03048, 0.9944, -0.1008, 0.03048, 0.9944, -0.1008, 0.004299, -0.5696, -0.8219, 0.6143, 0.6365, 0.4663, 0.05541, 0.8279, 0.5582, -0.01962, -0.4642, -0.8855, 0.09272, 0.7766, 0.6231, 0.05541, 0.8279, 0.5582, 0.09272, 0.7766, 0.6231, 0.03048, 0.9944, -0.1008, 0.05541, 0.8279, 0.5582, 0.03048, 0.9944, -0.1008, 0.6143, 0.6365, 0.4663, 0.6143, 0.6365, 0.4663, 0.08269, -0.3474, -0.9341, 0.04256, 0.8485, 0.5274, 0.05541, 0.8279, 0.5582, 0.6143, 0.6365, 0.4663, 0.04256, 0.8485, 0.5274, -0.03193, -0.2275, -0.9732, -0.00862, -0.07898, -0.9968, -0.06878, -0.6976, -0.7132, 0.07235, -0.3755, -0.924, 0.01296, -0.07931, -0.9968, 0.03204, -0.6029, -0.7972, 0.06468, 0.9867, 0.1493, -0.03193, -0.2275, -0.9732, -0.06878, -0.6976, -0.7132, -0.06878, -0.6976, -0.7132, 0.05541, 0.8279, 0.5582, 0.04256, 0.8485, 0.5274, 0.06468, 0.9867, 0.1493, -0.06878, -0.6976, -0.7132, 0.04256, 0.8485, 0.5274, 0.04256, 0.8485, 0.5274, 0.07235, -0.3755, -0.924, 0.03204, -0.6029, -0.7972, 0.04256, 0.8485, 0.5274, 0.03204, -0.6029, -0.7972, 0.06468, 0.9867, 0.1493, 1.894e-05, -0.04429, -0.999, 0.0001622, 0.1524, -0.9883, 0.3782, 0.1524, -0.9131, 1.894e-05, -0.04429, -0.999, 0.3782, 0.1524, -0.9131, 0.3823, -0.04434, -0.923, 1.894e-05, -0.04429, -0.999, 0.3823, -0.04434, -0.923, 0.3602, -0.3374, -0.8697, 1.894e-05, -0.04429, -0.999, 0.3602, -0.3374, -0.8697, 2.924e-05, -0.3374, -0.9414, 2.924e-05, -0.3374, -0.9414, 0.3602, -0.3374, -0.8697, 0.2802, -0.6812, -0.6764, 2.924e-05, -0.3374, -0.9414, 0.2802, -0.6812, -0.6764, 5.394e-06, -0.6812, -0.7321, 1.756e-05, -0.6812, -0.7321, 0.2802, -0.6813, -0.6763, 0.1554, -0.9138, -0.3753, 1.756e-05, -0.6812, -0.7321, 0.1554, -0.9138, -0.3753, -2.077e-06, -0.9138, -0.4062, -2.077e-06, -0.9138, -0.4062, 0.1554, -0.9138, -0.3753, 0.04174, -0.994, -0.1008, -2.077e-06, -0.9138, -0.4062, 0.04174, -0.994, -0.1008, -2.837e-07, -0.994, -0.1091, 0.3782, 0.1524, -0.9131, 0.0001622, 0.1524, -0.9883, 4.445e-05, 0.4214, -0.9069, 0.3782, 0.1524, -0.9131, 4.445e-05, 0.4214, -0.9069, 0.347, 0.4214, -0.8379, 0.347, 0.4214, -0.8379, 4.445e-05, 0.4214, -0.9069, 3.803e-05, 0.7211, -0.6928, 0.347, 0.4214, -0.8379, 3.803e-05, 0.7211, -0.6928, 0.2651, 0.7211, -0.6401, 0.265, 0.7211, -0.6401, 3.707e-05, 0.7212, -0.6927, 1.178e-06, 0.9219, -0.3875, 0.265, 0.7211, -0.6401, 1.178e-06, 0.9219, -0.3875, 0.1483, 0.9219, -0.358, 0.1483, 0.9219, -0.358, 1.178e-06, 0.9219, -0.3875, 0.03048, 0.9944, -0.1008, 0.1483, 0.9219, -0.358, 0.03048, 0.9944, -0.1008, 0.002788, -0.6993, -0.7149, 0.3823, -0.04434, -0.923, 0.7064, -0.04434, -0.7064, 0.6656, -0.3374, -0.6657, 0.3823, -0.04434, -0.923, 0.6656, -0.3374, -0.6657, 0.3602, -0.3374, -0.8697, 0.3602, -0.3374, -0.8697, 0.6656, -0.3374, -0.6657, 0.5177, -0.6812, -0.5177, 0.3602, -0.3374, -0.8697, 0.5177, -0.6812, -0.5177, 0.2802, -0.6812, -0.6763, 0.2802, -0.6813, -0.6762, 0.5177, -0.6812, -0.5177, 0.2872, -0.9138, -0.2872, 0.2802, -0.6813, -0.6762, 0.2872, -0.9138, -0.2872, 0.1554, -0.9138, -0.3753, 0.1554, -0.9138, -0.3753, 0.2872, -0.9138, -0.2872, 0.07712, -0.994, -0.07712, 0.1554, -0.9138, -0.3753, 0.07712, -0.994, -0.07712, 0.04174, -0.994, -0.1008, 0.6988, 0.1524, -0.6988, 0.3782, 0.1524, -0.9131, 0.347, 0.4214, -0.8378, 0.6988, 0.1524, -0.6988, 0.347, 0.4214, -0.8378, 0.6412, 0.4214, -0.6413, 0.6412, 0.4214, -0.6413, 0.347, 0.4214, -0.8378, 0.2652, 0.7211, -0.6401, 0.6412, 0.4214, -0.6413, 0.2652, 0.7211, -0.6401, 0.4899, 0.7211, -0.4899, 0.4899, 0.7211, -0.4899, 0.2651, 0.7211, -0.6401, 0.1483, 0.9219, -0.358, 0.4899, 0.7211, -0.4899, 0.1483, 0.9219, -0.358, 0.274, 0.9219, -0.274, 0.274, 0.9219, -0.274, 0.1483, 0.9219, -0.358, 0.002788, -0.6993, -0.7149, 0.274, 0.9219, -0.274, 0.002788, -0.6993, -0.7149, 0.09272, 0.7766, 0.6231, 0.7064, -0.04434, -0.7064, 0.923, -0.04434, -0.3823, 0.8697, -0.3374, -0.3603, 0.7064, -0.04434, -0.7064, 0.8697, -0.3374, -0.3603, 0.6657, -0.3374, -0.6656, 0.6657, -0.3374, -0.6656, 0.8697, -0.3374, -0.3603, 0.6763, -0.6812, -0.2802, 0.6657, -0.3374, -0.6656, 0.6763, -0.6812, -0.2802, 0.5178, -0.6811, -0.5177, 0.5177, -0.6812, -0.5177, 0.6762, -0.6813, -0.2802, 0.3753, -0.9138, -0.1554, 0.5177, -0.6812, -0.5177, 0.3753, -0.9138, -0.1554, 0.2872, -0.9138, -0.2872, 0.2872, -0.9138, -0.2872, 0.3753, -0.9138, -0.1554, 0.1008, -0.994, -0.04174, 0.2872, -0.9138, -0.2872, 0.1008, -0.994, -0.04174, 0.07712, -0.994, -0.07712, 0.9131, 0.1524, -0.3782, 0.6988, 0.1524, -0.6988, 0.6413, 0.4214, -0.6412, 0.9131, 0.1524, -0.3782, 0.6413, 0.4214, -0.6412, 0.8378, 0.4214, -0.347, 0.8378, 0.4214, -0.347, 0.6413, 0.4214, -0.6412, 0.4899, 0.7211, -0.4899, 0.8378, 0.4214, -0.347, 0.4899, 0.7211, -0.4899, 0.6401, 0.7211, -0.2651, 0.6401, 0.7211, -0.2651, 0.4899, 0.7211, -0.4899, 0.274, 0.9219, -0.274, 0.6401, 0.7211, -0.2651, 0.274, 0.9219, -0.274, 0.358, 0.9219, -0.1483, 0.358, 0.9219, -0.1483, 0.274, 0.9219, -0.274, 0.09272, 0.7766, 0.6231, 0.358, 0.9219, -0.1483, 0.09272, 0.7766, 0.6231, -0.01962, -0.4642, -0.8855, 0.923, -0.04434, -0.3823, 0.999, -0.04434, 1.245e-06, 0.9414, -0.3374, -2.462e-05, 0.923, -0.04434, -0.3823, 0.9414, -0.3374, -2.462e-05, 0.8697, -0.3374, -0.3602, 0.8697, -0.3374, -0.3602, 0.9414, -0.3374, -2.462e-05, 0.7321, -0.6812, -2.381e-05, 0.8697, -0.3374, -0.3602, 0.7321, -0.6812, -2.381e-05, 0.6764, -0.6811, -0.2802, 0.6763, -0.6813, -0.2802, 0.7321, -0.6812, -1.384e-05, 0.4062, -0.9138, -2.109e-06, 0.6763, -0.6813, -0.2802, 0.4062, -0.9138, -2.109e-06, 0.3753, -0.9138, -0.1554, 0.3753, -0.9138, -0.1554, 0.4062, -0.9138, -2.109e-06, 0.1091, -0.994, -8.86e-07, 0.3753, -0.9138, -0.1554, 0.1091, -0.994, -8.86e-07, 0.1008, -0.994, -0.04174, 0.9883, 0.1524, -2.158e-06, 0.9131, 0.1524, -0.3782, 0.8378, 0.4214, -0.347, 0.9883, 0.1524, -2.158e-06, 0.8378, 0.4214, -0.347, 0.9069, 0.4214, -4.873e-05, 0.9069, 0.4214, -4.873e-05, 0.8378, 0.4214, -0.347, 0.6401, 0.7211, -0.2651, 0.9069, 0.4214, -4.873e-05, 0.6401, 0.7211, -0.2651, 0.6928, 0.7211, -2.006e-05, 0.6928, 0.7211, -4.85e-05, 0.6401, 0.7211, -0.2651, 0.358, 0.9219, -0.1483, 0.6928, 0.7211, -4.85e-05, 0.358, 0.9219, -0.1483, 0.3875, 0.9219, 6.716e-08, 0.3875, 0.9219, 6.716e-08, 0.358, 0.9219, -0.1483, -0.01962, -0.4642, -0.8855, 0.3875, 0.9219, 6.716e-08, -0.01962, -0.4642, -0.8855, 0.05541, 0.8279, 0.5582, 0.999, -0.04434, 1.245e-06, 0.923, -0.04434, 0.3823, 0.8697, -0.3374, 0.3602, 0.999, -0.04434, 1.245e-06, 0.8697, -0.3374, 0.3602, 0.9414, -0.3374, 2.94e-05, 0.9414, -0.3374, 2.94e-05, 0.8697, -0.3374, 0.3602, 0.6764, -0.6812, 0.2801, 0.9414, -0.3374, 2.94e-05, 0.6764, -0.6812, 0.2801, 0.7321, -0.6812, 5.439e-06, 0.7321, -0.6812, 1.721e-05, 0.6763, -0.6813, 0.2801, 0.3753, -0.9138, 0.1554, 0.7321, -0.6812, 1.721e-05, 0.3753, -0.9138, 0.1554, 0.4062, -0.9138, -2.109e-06, 0.4062, -0.9138, -2.109e-06, 0.3753, -0.9138, 0.1554, 0.1008, -0.994, 0.04174, 0.4062, -0.9138, -2.109e-06, 0.1008, -0.994, 0.04174, 0.1091, -0.994, -8.86e-07, 0.9131, 0.1524, 0.3782, 0.9883, 0.1524, -2.158e-06, 0.9069, 0.4214, 4.281e-05, 0.9131, 0.1524, 0.3782, 0.9069, 0.4214, 4.281e-05, 0.8379, 0.4214, 0.347, 0.8379, 0.4214, 0.347, 0.9069, 0.4214, 4.281e-05, 0.6928, 0.7211, 3.627e-05, 0.8379, 0.4214, 0.347, 0.6928, 0.7211, 3.627e-05, 0.6401, 0.7211, 0.2651, 0.6401, 0.7211, 0.265, 0.6927, 0.7212, 3.686e-05, 0.3875, 0.9219, 6.716e-08, 0.6401, 0.7211, 0.265, 0.3875, 0.9219, 6.716e-08, 0.358, 0.9219, 0.1483, 0.358, 0.9219, 0.1483, 0.3875, 0.9219, 6.716e-08, 0.05541, 0.8279, 0.5582, 0.358, 0.9219, 0.1483, 0.05541, 0.8279, 0.5582, -0.06878, -0.6976, -0.7132, 0.923, -0.04434, 0.3823, 0.7064, -0.04434, 0.7064, 0.6657, -0.3374, 0.6656, 0.923, -0.04434, 0.3823, 0.6657, -0.3374, 0.6656, 0.8697, -0.3374, 0.3602, 0.8697, -0.3374, 0.3602, 0.6657, -0.3374, 0.6656, 0.5177, -0.6812, 0.5177, 0.8697, -0.3374, 0.3602, 0.5177, -0.6812, 0.5177, 0.6764, -0.6811, 0.2802, 0.6763, -0.6813, 0.2801, 0.5177, -0.6812, 0.5177, 0.2872, -0.9138, 0.2872, 0.6763, -0.6813, 0.2801, 0.2872, -0.9138, 0.2872, 0.3753, -0.9138, 0.1554, 0.3753, -0.9138, 0.1554, 0.2872, -0.9138, 0.2872, 0.07712, -0.994, 0.07712, 0.3753, -0.9138, 0.1554, 0.07712, -0.994, 0.07712, 0.1008, -0.994, 0.04174, 0.6988, 0.1524, 0.6988, 0.9131, 0.1524, 0.3782, 0.8378, 0.4214, 0.347, 0.6988, 0.1524, 0.6988, 0.8378, 0.4214, 0.347, 0.6413, 0.4214, 0.6412, 0.6413, 0.4214, 0.6412, 0.8378, 0.4214, 0.347, 0.6401, 0.7211, 0.2652, 0.6413, 0.4214, 0.6412, 0.6401, 0.7211, 0.2652, 0.4899, 0.7211, 0.4899, 0.4899, 0.7211, 0.4899, 0.6401, 0.7211, 0.2651, 0.358, 0.9219, 0.1483, 0.4899, 0.7211, 0.4899, 0.358, 0.9219, 0.1483, 0.274, 0.9219, 0.274, 0.274, 0.9219, 0.274, 0.358, 0.9219, 0.1483, -0.06878, -0.6976, -0.7132, 0.274, 0.9219, 0.274, -0.06878, -0.6976, -0.7132, -0.00862, -0.07898, -0.9968, 0.7064, -0.04434, 0.7064, 0.3823, -0.04434, 0.923, 0.3603, -0.3374, 0.8697, 0.7064, -0.04434, 0.7064, 0.3603, -0.3374, 0.8697, 0.6656, -0.3374, 0.6657, 0.6656, -0.3374, 0.6657, 0.3603, -0.3374, 0.8697, 0.2802, -0.6812, 0.6763, 0.6656, -0.3374, 0.6657, 0.2802, -0.6812, 0.6763, 0.5177, -0.6811, 0.5177, 0.5177, -0.6812, 0.5177, 0.2802, -0.6813, 0.6762, 0.1554, -0.9138, 0.3753, 0.5177, -0.6812, 0.5177, 0.1554, -0.9138, 0.3753, 0.2872, -0.9138, 0.2872, 0.2872, -0.9138, 0.2872, 0.1554, -0.9138, 0.3753, 0.04174, -0.994, 0.1008, 0.2872, -0.9138, 0.2872, 0.04174, -0.994, 0.1008, 0.07712, -0.994, 0.07712, 0.3782, 0.1524, 0.9131, 0.6988, 0.1524, 0.6988, 0.6412, 0.4214, 0.6413, 0.3782, 0.1524, 0.9131, 0.6412, 0.4214, 0.6413, 0.347, 0.4214, 0.8378, 0.347, 0.4214, 0.8378, 0.6412, 0.4214, 0.6413, 0.4899, 0.7211, 0.4899, 0.347, 0.4214, 0.8378, 0.4899, 0.7211, 0.4899, 0.2651, 0.7211, 0.6401, 0.2651, 0.7211, 0.6401, 0.4899, 0.7211, 0.4899, 0.274, 0.9219, 0.274, 0.2651, 0.7211, 0.6401, 0.274, 0.9219, 0.274, 0.1483, 0.9218, 0.3581, 0.1483, 0.9218, 0.3581, 0.274, 0.9219, 0.274, -0.00862, -0.07898, -0.9968, 0.1483, 0.9218, 0.3581, -0.00862, -0.07898, -0.9968, -0.03193, -0.2275, -0.9732, 0.3823, -0.04434, 0.923, -1.176e-06, -0.04434, 0.999, 2.447e-05, -0.3374, 0.9414, 0.3823, -0.04434, 0.923, 2.447e-05, -0.3374, 0.9414, 0.3602, -0.3374, 0.8697, 0.3602, -0.3374, 0.8697, 2.447e-05, -0.3374, 0.9414, 2.349e-05, -0.6812, 0.7321, 0.3602, -0.3374, 0.8697, 2.349e-05, -0.6812, 0.7321, 0.2802, -0.6812, 0.6764, 0.2802, -0.6813, 0.6763, 1.398e-05, -0.6812, 0.7321, 2.087e-06, -0.9138, 0.4062, 0.2802, -0.6813, 0.6763, 2.087e-06, -0.9138, 0.4062, 0.1554, -0.9138, 0.3753, 0.1554, -0.9138, 0.3753, 2.087e-06, -0.9138, 0.4062, 2.601e-07, -0.994, 0.1091, 0.1554, -0.9138, 0.3753, 2.601e-07, -0.994, 0.1091, 0.04174, -0.994, 0.1008, 2.743e-06, 0.1524, 0.9883, 0.3782, 0.1524, 0.9131, 0.347, 0.4214, 0.8378, 2.743e-06, 0.1524, 0.9883, 0.347, 0.4214, 0.8378, 4.844e-05, 0.4214, 0.9069, 4.844e-05, 0.4214, 0.9069, 0.347, 0.4214, 0.8378, 0.2651, 0.7211, 0.6401, 4.844e-05, 0.4214, 0.9069, 0.2651, 0.7211, 0.6401, 2.006e-05, 0.7211, 0.6928, 4.866e-05, 0.7212, 0.6928, 0.2651, 0.7211, 0.6401, 0.1483, 0.9218, 0.3581, 4.866e-05, 0.7212, 0.6928, 0.1483, 0.9218, 0.3581, 1.03e-05, 0.9219, 0.3875, 1.03e-05, 0.9219, 0.3875, 0.1483, 0.9218, 0.3581, -0.03193, -0.2275, -0.9732, 1.03e-05, 0.9219, 0.3875, -0.03193, -0.2275, -0.9732, 0.06468, 0.9867, 0.1493, -1.176e-06, -0.04434, 0.999, -0.3823, -0.04434, 0.923, -0.3602, -0.3374, 0.8697, -1.176e-06, -0.04434, 0.999, -0.3602, -0.3374, 0.8697, -2.959e-05, -0.3374, 0.9414, -2.959e-05, -0.3374, 0.9414, -0.3602, -0.3374, 0.8697, -0.2802, -0.6812, 0.6764, -2.959e-05, -0.3374, 0.9414, -0.2802, -0.6812, 0.6764, -5.528e-06, -0.6812, 0.7321, -1.795e-05, -0.6812, 0.7321, -0.2802, -0.6813, 0.6763, -0.1554, -0.9138, 0.3753, -1.795e-05, -0.6812, 0.7321, -0.1554, -0.9138, 0.3753, 2.087e-06, -0.9138, 0.4062, 2.087e-06, -0.9138, 0.4062, -0.1554, -0.9138, 0.3753, -0.04174, -0.994, 0.1008, 2.087e-06, -0.9138, 0.4062, -0.04174, -0.994, 0.1008, 2.601e-07, -0.994, 0.1091, -0.3782, 0.1524, 0.9131, 2.743e-06, 0.1524, 0.9883, -4.213e-05, 0.4214, 0.9069, -0.3782, 0.1524, 0.9131, -4.213e-05, 0.4214, 0.9069, -0.347, 0.4214, 0.8379, -0.347, 0.4214, 0.8379, -4.213e-05, 0.4214, 0.9069, -3.677e-05, 0.7211, 0.6928, -0.347, 0.4214, 0.8379, -3.677e-05, 0.7211, 0.6928, -0.2651, 0.7211, 0.6401, -0.265, 0.7211, 0.6401, -3.654e-05, 0.7212, 0.6927, 1.03e-05, 0.9219, 0.3875, -0.265, 0.7211, 0.6401, 1.03e-05, 0.9219, 0.3875, -0.1483, 0.9219, 0.358, -0.1483, 0.9219, 0.358, 1.03e-05, 0.9219, 0.3875, 0.06468, 0.9867, 0.1493, -0.1483, 0.9219, 0.358, 0.06468, 0.9867, 0.1493, 0.03204, -0.6029, -0.7972, -0.3823, -0.04434, 0.923, -0.7064, -0.04434, 0.7064, -0.6656, -0.3374, 0.6657, -0.3823, -0.04434, 0.923, -0.6656, -0.3374, 0.6657, -0.3602, -0.3374, 0.8697, -0.3602, -0.3374, 0.8697, -0.6656, -0.3374, 0.6657, -0.5177, -0.6812, 0.5177, -0.3602, -0.3374, 0.8697, -0.5177, -0.6812, 0.5177, -0.2803, -0.6811, 0.6764, -0.2802, -0.6812, 0.6763, -0.5177, -0.6812, 0.5177, -0.2872, -0.9138, 0.2872, -0.2802, -0.6812, 0.6763, -0.2872, -0.9138, 0.2872, -0.1554, -0.9138, 0.3753, -0.1554, -0.9138, 0.3753, -0.2872, -0.9138, 0.2872, -0.07712, -0.994, 0.07712, -0.1554, -0.9138, 0.3753, -0.07712, -0.994, 0.07712, -0.04174, -0.994, 0.1008, -0.6988, 0.1524, 0.6988, -0.3782, 0.1524, 0.9131, -0.347, 0.4214, 0.8378, -0.6988, 0.1524, 0.6988, -0.347, 0.4214, 0.8378, -0.6412, 0.4214, 0.6413, -0.6412, 0.4214, 0.6413, -0.347, 0.4214, 0.8378, -0.2652, 0.7211, 0.6401, -0.6412, 0.4214, 0.6413, -0.2652, 0.7211, 0.6401, -0.4899, 0.7211, 0.4899, -0.4899, 0.7211, 0.4899, -0.2651, 0.7211, 0.6401, -0.1483, 0.9219, 0.358, -0.4899, 0.7211, 0.4899, -0.1483, 0.9219, 0.358, -0.274, 0.9219, 0.274, -0.274, 0.9219, 0.274, -0.1483, 0.9219, 0.358, 0.03204, -0.6029, -0.7972, -0.274, 0.9219, 0.274, 0.03204, -0.6029, -0.7972, 0.01296, -0.07931, -0.9968, -0.7064, -0.04434, 0.7064, -0.923, -0.04434, 0.3823, -0.8697, -0.3374, 0.3603, -0.7064, -0.04434, 0.7064, -0.8697, -0.3374, 0.3603, -0.6657, -0.3374, 0.6655, -0.6657, -0.3374, 0.6655, -0.8697, -0.3374, 0.3603, -0.6763, -0.6812, 0.2802, -0.6657, -0.3374, 0.6655, -0.6763, -0.6812, 0.2802, -0.5178, -0.6811, 0.5177, -0.5177, -0.6812, 0.5177, -0.6763, -0.6813, 0.2801, -0.3753, -0.9138, 0.1554, -0.5177, -0.6812, 0.5177, -0.3753, -0.9138, 0.1554, -0.2872, -0.9138, 0.2872, -0.2872, -0.9138, 0.2872, -0.3753, -0.9138, 0.1554, -0.1008, -0.994, 0.04174, -0.2872, -0.9138, 0.2872, -0.1008, -0.994, 0.04174, -0.07712, -0.994, 0.07712, -0.9131, 0.1524, 0.3782, -0.6988, 0.1524, 0.6988, -0.6413, 0.4214, 0.6412, -0.9131, 0.1524, 0.3782, -0.6413, 0.4214, 0.6412, -0.8378, 0.4214, 0.347, -0.8378, 0.4214, 0.347, -0.6413, 0.4214, 0.6412, -0.4899, 0.7211, 0.4899, -0.8378, 0.4214, 0.347, -0.4899, 0.7211, 0.4899, -0.6401, 0.7211, 0.2651, -0.6401, 0.7211, 0.2651, -0.4899, 0.7211, 0.4899, -0.274, 0.9219, 0.274, -0.6401, 0.7211, 0.2651, -0.274, 0.9219, 0.274, -0.358, 0.9219, 0.1483, -0.358, 0.9219, 0.1483, -0.274, 0.9219, 0.274, 0.01296, -0.07931, -0.9968, -0.358, 0.9219, 0.1483, 0.01296, -0.07931, -0.9968, 0.07235, -0.3755, -0.924, -0.923, -0.04434, 0.3823, -0.999, -0.04434, -1.233e-06, -0.9414, -0.3374, 2.445e-05, -0.923, -0.04434, 0.3823, -0.9414, -0.3374, 2.445e-05, -0.8697, -0.3374, 0.3602, -0.8697, -0.3374, 0.3602, -0.9414, -0.3374, 2.445e-05, -0.7321, -0.6812, 2.338e-05, -0.8697, -0.3374, 0.3602, -0.7321, -0.6812, 2.338e-05, -0.6764, -0.6812, 0.2801, -0.6763, -0.6813, 0.2801, -0.7321, -0.6812, 1.279e-05, -0.4062, -0.9138, 1.694e-06, -0.6763, -0.6813, 0.2801, -0.4062, -0.9138, 1.694e-06, -0.3753, -0.9138, 0.1554, -0.3753, -0.9138, 0.1554, -0.4062, -0.9138, 1.694e-06, -0.1091, -0.994, 2.386e-08, -0.3753, -0.9138, 0.1554, -0.1091, -0.994, 2.386e-08, -0.1008, -0.994, 0.04174, -0.9883, 0.1524, 2.126e-06, -0.9131, 0.1524, 0.3782, -0.8378, 0.4214, 0.347, -0.9883, 0.1524, 2.126e-06, -0.8378, 0.4214, 0.347, -0.9069, 0.4214, 4.822e-05, -0.9069, 0.4214, 4.822e-05, -0.8378, 0.4214, 0.347, -0.6401, 0.7211, 0.2651, -0.9069, 0.4214, 4.822e-05, -0.6401, 0.7211, 0.2651, -0.6928, 0.7211, 2.015e-05, -0.6928, 0.7211, 4.827e-05, -0.6401, 0.7211, 0.2651, -0.358, 0.9219, 0.1483, -0.6928, 0.7211, 4.827e-05, -0.358, 0.9219, 0.1483, -0.3875, 0.9219, -7.18e-07, -0.3875, 0.9219, -7.18e-07, -0.358, 0.9219, 0.1483, 0.07235, -0.3755, -0.924, -0.3875, 0.9219, -7.18e-07, 0.07235, -0.3755, -0.924, 0.04256, 0.8485, 0.5274, -0.999, -0.04434, -1.233e-06, -0.923, -0.04434, -0.3823, -0.8697, -0.3374, -0.3602, -0.999, -0.04434, -1.233e-06, -0.8697, -0.3374, -0.3602, -0.9414, -0.3374, -2.961e-05, -0.9414, -0.3374, -2.961e-05, -0.8697, -0.3374, -0.3602, -0.6764, -0.6812, -0.2802, -0.9414, -0.3374, -2.961e-05, -0.6764, -0.6812, -0.2802, -0.7321, -0.6812, -6.065e-06, -0.7321, -0.6812, -1.767e-05, -0.6763, -0.6813, -0.2802, -0.3753, -0.9138, -0.1554, -0.7321, -0.6812, -1.767e-05, -0.3753, -0.9138, -0.1554, -0.4062, -0.9138, 1.694e-06, -0.4062, -0.9138, 1.694e-06, -0.3753, -0.9138, -0.1554, -0.1008, -0.994, -0.04174, -0.4062, -0.9138, 1.694e-06, -0.1008, -0.994, -0.04174, -0.1091, -0.994, 2.386e-08, -0.9131, 0.1524, -0.3782, -0.9883, 0.1524, 2.126e-06, -0.9069, 0.4214, -4.32e-05, -0.9131, 0.1524, -0.3782, -0.9069, 0.4214, -4.32e-05, -0.8379, 0.4214, -0.347, -0.8379, 0.4214, -0.347, -0.9069, 0.4214, -4.32e-05, -0.6928, 0.7211, -3.659e-05, -0.8379, 0.4214, -0.347, -0.6928, 0.7211, -3.659e-05, -0.6401, 0.7211, -0.2651, -0.6401, 0.7211, -0.265, -0.6927, 0.7212, -3.687e-05, -0.3875, 0.9219, -7.18e-07, -0.6401, 0.7211, -0.265, -0.3875, 0.9219, -7.18e-07, -0.358, 0.9219, -0.1483, -0.358, 0.9219, -0.1483, -0.3875, 0.9219, -7.18e-07, 0.04256, 0.8485, 0.5274, -0.358, 0.9219, -0.1483, 0.04256, 0.8485, 0.5274, 0.08269, -0.3474, -0.9341, -0.923, -0.04434, -0.3823, -0.7064, -0.04434, -0.7064, -0.6657, -0.3374, -0.6656, -0.923, -0.04434, -0.3823, -0.6657, -0.3374, -0.6656, -0.8697, -0.3374, -0.3602, -0.8697, -0.3374, -0.3602, -0.6657, -0.3374, -0.6656, -0.5177, -0.6812, -0.5177, -0.8697, -0.3374, -0.3602, -0.5177, -0.6812, -0.5177, -0.6763, -0.6812, -0.2802, -0.6762, -0.6813, -0.2802, -0.5177, -0.6812, -0.5177, -0.2872, -0.9138, -0.2872, -0.6762, -0.6813, -0.2802, -0.2872, -0.9138, -0.2872, -0.3753, -0.9138, -0.1554, -0.3753, -0.9138, -0.1554, -0.2872, -0.9138, -0.2872, -0.07712, -0.994, -0.07712, -0.3753, -0.9138, -0.1554, -0.07712, -0.994, -0.07712, -0.1008, -0.994, -0.04174, -0.6988, 0.1524, -0.6988, -0.9131, 0.1524, -0.3782, -0.8378, 0.4214, -0.347, -0.6988, 0.1524, -0.6988, -0.8378, 0.4214, -0.347, -0.6413, 0.4214, -0.6412, -0.6413, 0.4214, -0.6412, -0.8378, 0.4214, -0.347, -0.6401, 0.7211, -0.2652, -0.6413, 0.4214, -0.6412, -0.6401, 0.7211, -0.2652, -0.4899, 0.7211, -0.4899, -0.4899, 0.7211, -0.4899, -0.6401, 0.7211, -0.2651, -0.358, 0.9219, -0.1483, -0.4899, 0.7211, -0.4899, -0.358, 0.9219, -0.1483, -0.274, 0.9219, -0.274, -0.274, 0.9219, -0.274, -0.358, 0.9219, -0.1483, 0.08269, -0.3474, -0.9341, -0.274, 0.9219, -0.274, 0.08269, -0.3474, -0.9341, 0.6143, 0.6365, 0.4663, -0.7064, -0.04434, -0.7064, -0.3823, -0.04434, -0.923, -0.3603, -0.3374, -0.8697, -0.7064, -0.04434, -0.7064, -0.3603, -0.3374, -0.8697, -0.6656, -0.3374, -0.6657, -0.6656, -0.3374, -0.6657, -0.3603, -0.3374, -0.8697, -0.2802, -0.6812, -0.6763, -0.6656, -0.3374, -0.6657, -0.2802, -0.6812, -0.6763, -0.5177, -0.6811, -0.5178, -0.5177, -0.6812, -0.5177, -0.2802, -0.6813, -0.6762, -0.1554, -0.9138, -0.3753, -0.5177, -0.6812, -0.5177, -0.1554, -0.9138, -0.3753, -0.2872, -0.9138, -0.2872, -0.2872, -0.9138, -0.2872, -0.1554, -0.9138, -0.3753, -0.04174, -0.994, -0.1008, -0.2872, -0.9138, -0.2872, -0.04174, -0.994, -0.1008, -0.07712, -0.994, -0.07712, -0.3782, 0.1524, -0.9131, -0.6988, 0.1524, -0.6988, -0.6412, 0.4214, -0.6413, -0.3782, 0.1524, -0.9131, -0.6412, 0.4214, -0.6413, -0.347, 0.4214, -0.8378, -0.347, 0.4214, -0.8378, -0.6412, 0.4214, -0.6413, -0.4899, 0.7211, -0.4899, -0.347, 0.4214, -0.8378, -0.4899, 0.7211, -0.4899, -0.2651, 0.7211, -0.6401, -0.2651, 0.7211, -0.6401, -0.4899, 0.7211, -0.4899, -0.274, 0.9219, -0.274, -0.2651, 0.7211, -0.6401, -0.274, 0.9219, -0.274, -0.1483, 0.9219, -0.358, -0.1483, 0.9219, -0.358, -0.274, 0.9219, -0.274, 0.6143, 0.6365, 0.4663, -0.1483, 0.9219, -0.358, 0.6143, 0.6365, 0.4663, 0.004299, -0.5696, -0.8219, -0.3823, -0.04434, -0.923, -4.491e-05, -0.04431, -0.999, -2.438e-05, -0.3374, -0.9414, -0.3823, -0.04434, -0.923, -2.438e-05, -0.3374, -0.9414, -0.3602, -0.3374, -0.8697, -0.3602, -0.3374, -0.8697, -2.438e-05, -0.3374, -0.9414, -2.349e-05, -0.6812, -0.7321, -0.3602, -0.3374, -0.8697, -2.349e-05, -0.6812, -0.7321, -0.2802, -0.6811, -0.6764, -0.2802, -0.6813, -0.6763, -1.354e-05, -0.6812, -0.7321, -2.077e-06, -0.9138, -0.4062, -0.2802, -0.6813, -0.6763, -2.077e-06, -0.9138, -0.4062, -0.1554, -0.9138, -0.3753, -0.1554, -0.9138, -0.3753, -2.077e-06, -0.9138, -0.4062, -2.837e-07, -0.994, -0.1091, -0.1554, -0.9138, -0.3753, -2.837e-07, -0.994, -0.1091, -0.04174, -0.994, -0.1008, -3.871e-05, 0.1524, -0.9883, -0.3782, 0.1524, -0.9131, -0.347, 0.4214, -0.8378, -3.871e-05, 0.1524, -0.9883, -0.347, 0.4214, -0.8378, -0.0001554, 0.4214, -0.9069, -0.0001554, 0.4214, -0.9069, -0.347, 0.4214, -0.8378, -0.2651, 0.7211, -0.6401, -0.0001554, 0.4214, -0.9069, -0.2651, 0.7211, -0.6401, -1.964e-05, 0.7211, -0.6928, -4.748e-05, 0.7211, -0.6928, -0.2651, 0.7211, -0.6401, -0.1483, 0.9219, -0.358, -4.748e-05, 0.7211, -0.6928, -0.1483, 0.9219, -0.358, 1.178e-06, 0.9219, -0.3875, 1.178e-06, 0.9219, -0.3875, -0.1483, 0.9219, -0.358, 0.004299, -0.5696, -0.8219, 1.178e-06, 0.9219, -0.3875, 0.004299, -0.5696, -0.8219, 0.03048, 0.9944, -0.1008, -0.04174, -0.994, -0.1008, -2.837e-07, -0.994, -0.1091, 0.04174, -0.994, -0.1008, 0.04174, -0.994, -0.1008, 0.07712, -0.994, -0.07712, 0.1008, -0.994, -0.04174, 0.1008, -0.994, -0.04174, 0.1091, -0.994, -8.86e-07, 0.1008, -0.994, 0.04174, 0.1008, -0.994, 0.04174, 0.07712, -0.994, 0.07712, 0.04174, -0.994, 0.1008, 0.04174, -0.994, 0.1008, 2.601e-07, -0.994, 0.1091, -0.04174, -0.994, 0.1008, -0.04174, -0.994, 0.1008, -0.07712, -0.994, 0.07712, -0.1008, -0.994, 0.04174, -0.1008, -0.994, 0.04174, -0.1091, -0.994, 2.386e-08, -0.1008, -0.994, -0.04174, -0.1008, -0.994, -0.04174, -0.07712, -0.994, -0.07712, -0.04174, -0.994, -0.1008, -0.04174, -0.994, -0.1008, 0.04174, -0.994, -0.1008, 0.1008, -0.994, -0.04174, 0.1008, -0.994, -0.04174, 0.1008, -0.994, 0.04174, 0.04174, -0.994, 0.1008, 0.04174, -0.994, 0.1008, -0.04174, -0.994, 0.1008, -0.1008, -0.994, 0.04174, -0.1008, -0.994, 0.04174, -0.1008, -0.994, -0.04174, -0.04174, -0.994, -0.1008, -0.04174, -0.994, -0.1008, 0.1008, -0.994, -0.04174, 0.04174, -0.994, 0.1008, 0.04174, -0.994, 0.1008, -0.1008, -0.994, 0.04174, -0.04174, -0.994, -0.1008])] * 3)])
me_icosphere = bpy.data.meshes.new('Icosphere')
me_icosphere.from_pydata([(0.0, 0.0, -1.0), (0.7236, -0.5257, -0.4472), (-0.2764, -0.8506, -0.4472), (-0.8944, 0.0, -0.4472), (-0.2764, 0.8506, -0.4472), (0.7236, 0.5257, -0.4472), (0.2764, -0.8506, 0.4472), (-0.7236, -0.5257, 0.4472), (-0.7236, 0.5257, 0.4472), (0.2764, 0.8506, 0.4472), (0.8944, 0.0, 0.4472), (0.0, 0.0, 1.0), (-0.1625, -0.5, -0.8507), (0.4253, -0.309, -0.8507), (0.2629, -0.809, -0.5257), (0.8506, 0.0, -0.5257), (0.4253, 0.309, -0.8507), (-0.5257, 0.0, -0.8507), (-0.6882, -0.5, -0.5257), (-0.1625, 0.5, -0.8507), (-0.6882, 0.5, -0.5257), (0.2629, 0.809, -0.5257), (0.9511, -0.309, 0.0), (0.9511, 0.309, 0.0), (0.0, -1.0, 0.0), (0.5878, -0.809, 0.0), (-0.9511, -0.309, 0.0), (-0.5878, -0.809, 0.0), (-0.5878, 0.809, 0.0), (-0.9511, 0.309, 0.0), (0.5878, 0.809, 0.0), (0.0, 1.0, 0.0), (0.6882, -0.5, 0.5257), (-0.2629, -0.809, 0.5257), (-0.8506, 0.0, 0.5257), (-0.2629, 0.809, 0.5257), (0.6882, 0.5, 0.5257), (0.1625, -0.5, 0.8507), (0.5257, 0.0, 0.8507), (-0.4253, -0.309, 0.8507), (-0.4253, 0.309, 0.8507), (0.1625, 0.5, 0.8507)], [], [(0, 13, 12), (1, 13, 15), (0, 12, 17), (0, 17, 19), (0, 19, 16), (1, 15, 22), (2, 14, 24), (3, 18, 26), (4, 20, 28), (5, 21, 30), (1, 22, 25), (2, 24, 27), (3, 26, 29), (4, 28, 31), (5, 30, 23), (6, 32, 37), (7, 33, 39), (8, 34, 40), (9, 35, 41), (10, 36, 38), (38, 41, 11), (38, 36, 41), (36, 9, 41), (41, 40, 11), (41, 35, 40), (35, 8, 40), (40, 39, 11), (40, 34, 39), (34, 7, 39), (39, 37, 11), (39, 33, 37), (33, 6, 37), (37, 38, 11), (37, 32, 38), (32, 10, 38), (23, 36, 10), (23, 30, 36), (30, 9, 36), (31, 35, 9), (31, 28, 35), (28, 8, 35), (29, 34, 8), (29, 26, 34), (26, 7, 34), (27, 33, 7), (27, 24, 33), (24, 6, 33), (25, 32, 6), (25, 22, 32), (22, 10, 32), (30, 31, 9), (30, 21, 31), (21, 4, 31), (28, 29, 8), (28, 20, 29), (20, 3, 29), (26, 27, 7), (26, 18, 27), (18, 2, 27), (24, 25, 6), (24, 14, 25), (14, 1, 25), (22, 23, 10), (22, 15, 23), (15, 5, 23), (16, 21, 5), (16, 19, 21), (19, 4, 21), (19, 20, 4), (19, 17, 20), (17, 3, 20), (17, 18, 3), (17, 12, 18), (12, 2, 18), (15, 16, 5), (15, 13, 16), (13, 0, 16), (12, 14, 2), (12, 13, 14), (13, 1, 14)])
_uv = me_icosphere.uv_layers.new(name='UVMap')
_uv.uv.foreach_set('vector', [0.1818, 0.0, 0.2273, 0.07873, 0.1364, 0.07873, 0.2727, 0.1575, 0.3182, 0.07873, 0.3636, 0.1575, 0.9091, 0.0, 0.9545, 0.07873, 0.8636, 0.07873, 0.7273, 0.0, 0.7727, 0.07873, 0.6818, 0.07873, 0.5455, 0.0, 0.5909, 0.07873, 0.5, 0.07873, 0.2727, 0.1575, 0.3636, 0.1575, 0.3182, 0.2362, 0.09091, 0.1575, 0.1818, 0.1575, 0.1364, 0.2362, 0.8182, 0.1575, 0.9091, 0.1575, 0.8636, 0.2362, 0.6364, 0.1575, 0.7273, 0.1575, 0.6818, 0.2362, 0.4545, 0.1575, 0.5455, 0.1575, 0.5, 0.2362, 0.2727, 0.1575, 0.3182, 0.2362, 0.2273, 0.2362, 0.09091, 0.1575, 0.1364, 0.2362, 0.04546, 0.2362, 0.8182, 0.1575, 0.8636, 0.2362, 0.7727, 0.2362, 0.6364, 0.1575, 0.6818, 0.2362, 0.5909, 0.2362, 0.4545, 0.1575, 0.5, 0.2362, 0.4091, 0.2362, 0.1818, 0.3149, 0.2727, 0.3149, 0.2273, 0.3937, 0.0, 0.3149, 0.09091, 0.3149, 0.04546, 0.3937, 0.7273, 0.3149, 0.8182, 0.3149, 0.7727, 0.3937, 0.5455, 0.3149, 0.6364, 0.3149, 0.5909, 0.3937, 0.3636, 0.3149, 0.4545, 0.3149, 0.4091, 0.3937, 0.4091, 0.3937, 0.5, 0.3937, 0.4545, 0.4724, 0.4091, 0.3937, 0.4545, 0.3149, 0.5, 0.3937, 0.4545, 0.3149, 0.5455, 0.3149, 0.5, 0.3937, 0.5909, 0.3937, 0.6818, 0.3937, 0.6364, 0.4724, 0.5909, 0.3937, 0.6364, 0.3149, 0.6818, 0.3937, 0.6364, 0.3149, 0.7273, 0.3149, 0.6818, 0.3937, 0.7727, 0.3937, 0.8636, 0.3937, 0.8182, 0.4724, 0.7727, 0.3937, 0.8182, 0.3149, 0.8636, 0.3937, 0.8182, 0.3149, 0.9091, 0.3149, 0.8636, 0.3937, 0.04546, 0.3937, 0.1364, 0.3937, 0.09091, 0.4724, 0.04546, 0.3937, 0.09091, 0.3149, 0.1364, 0.3937, 0.09091, 0.3149, 0.1818, 0.3149, 0.1364, 0.3937, 0.2273, 0.3937, 0.3182, 0.3937, 0.2727, 0.4724, 0.2273, 0.3937, 0.2727, 0.3149, 0.3182, 0.3937, 0.2727, 0.3149, 0.3636, 0.3149, 0.3182, 0.3937, 0.4091, 0.2362, 0.4545, 0.3149, 0.3636, 0.3149, 0.4091, 0.2362, 0.5, 0.2362, 0.4545, 0.3149, 0.5, 0.2362, 0.5455, 0.3149, 0.4545, 0.3149, 0.5909, 0.2362, 0.6364, 0.3149, 0.5455, 0.3149, 0.5909, 0.2362, 0.6818, 0.2362, 0.6364, 0.3149, 0.6818, 0.2362, 0.7273, 0.3149, 0.6364, 0.3149, 0.7727, 0.2362, 0.8182, 0.3149, 0.7273, 0.3149, 0.7727, 0.2362, 0.8636, 0.2362, 0.8182, 0.3149, 0.8636, 0.2362, 0.9091, 0.3149, 0.8182, 0.3149, 0.04546, 0.2362, 0.09091, 0.3149, 0.0, 0.3149, 0.04546, 0.2362, 0.1364, 0.2362, 0.09091, 0.3149, 0.1364, 0.2362, 0.1818, 0.3149, 0.09091, 0.3149, 0.2273, 0.2362, 0.2727, 0.3149, 0.1818, 0.3149, 0.2273, 0.2362, 0.3182, 0.2362, 0.2727, 0.3149, 0.3182, 0.2362, 0.3636, 0.3149, 0.2727, 0.3149, 0.5, 0.2362, 0.5909, 0.2362, 0.5455, 0.3149, 0.5, 0.2362, 0.5455, 0.1575, 0.5909, 0.2362, 0.5455, 0.1575, 0.6364, 0.1575, 0.5909, 0.2362, 0.6818, 0.2362, 0.7727, 0.2362, 0.7273, 0.3149, 0.6818, 0.2362, 0.7273, 0.1575, 0.7727, 0.2362, 0.7273, 0.1575, 0.8182, 0.1575, 0.7727, 0.2362, 0.8636, 0.2362, 0.9545, 0.2362, 0.9091, 0.3149, 0.8636, 0.2362, 0.9091, 0.1575, 0.9545, 0.2362, 0.9091, 0.1575, 1.0, 0.1575, 0.9545, 0.2362, 0.1364, 0.2362, 0.2273, 0.2362, 0.1818, 0.3149, 0.1364, 0.2362, 0.1818, 0.1575, 0.2273, 0.2362, 0.1818, 0.1575, 0.2727, 0.1575, 0.2273, 0.2362, 0.3182, 0.2362, 0.4091, 0.2362, 0.3636, 0.3149, 0.3182, 0.2362, 0.3636, 0.1575, 0.4091, 0.2362, 0.3636, 0.1575, 0.4545, 0.1575, 0.4091, 0.2362, 0.5, 0.07873, 0.5455, 0.1575, 0.4545, 0.1575, 0.5, 0.07873, 0.5909, 0.07873, 0.5455, 0.1575, 0.5909, 0.07873, 0.6364, 0.1575, 0.5455, 0.1575, 0.6818, 0.07873, 0.7273, 0.1575, 0.6364, 0.1575, 0.6818, 0.07873, 0.7727, 0.07873, 0.7273, 0.1575, 0.7727, 0.07873, 0.8182, 0.1575, 0.7273, 0.1575, 0.8636, 0.07873, 0.9091, 0.1575, 0.8182, 0.1575, 0.8636, 0.07873, 0.9545, 0.07873, 0.9091, 0.1575, 0.9545, 0.07873, 1.0, 0.1575, 0.9091, 0.1575, 0.3636, 0.1575, 0.4091, 0.07873, 0.4545, 0.1575, 0.3636, 0.1575, 0.3182, 0.07873, 0.4091, 0.07873, 0.3182, 0.07873, 0.3636, 0.0, 0.4091, 0.07873, 0.1364, 0.07873, 0.1818, 0.1575, 0.09091, 0.1575, 0.1364, 0.07873, 0.2273, 0.07873, 0.1818, 0.1575, 0.2273, 0.07873, 0.2727, 0.1575, 0.1818, 0.1575])
me_icosphere.update()
arm_armature = bpy.data.armatures.new('Armature')  # bones are not reproduced

# ---- objects
ob_armature = bpy.data.objects.new('Armature', arm_armature)
ob_cylinder = bpy.data.objects.new('Cylinder', me_cylinder)
ob_icosphere = bpy.data.objects.new('Icosphere', me_icosphere)

# ---- transforms, parenting, visibility, modifiers, constraints
ob_armature.location = (0.0, 0.0, 0.0)
ob_armature.rotation_mode = 'QUATERNION'
ob_armature.rotation_quaternion = (1.0, 0.0, 0.0, 0.0)
ob_armature.show_in_front = True
ob_cylinder.parent = ob_armature
ob_cylinder.location = (0.0, 0.0, 0.0)
ob_cylinder.rotation_mode = 'QUATERNION'
ob_cylinder.rotation_quaternion = (1.0, 0.0, 0.0, 0.0)
_vg = ob_cylinder.vertex_groups.new(name='Bone')
_vg.add([0, 1, 2, 3, 4, 5, 6, 7, 8, 9, 10, 11, 12, 13, 14, 15, 16, 17, 18, 19, 20, 21, 22, 23, 24, 25, 26, 27, 28, 29, 30, 31, 32, 33, 34, 35, 36, 37, 38, 39, 40, 41, 42, 43, 44, 45, 46, 47, 48, 49, 50, 51, 52, 53, 54, 55, 56, 57, 58, 59, 60, 61, 62, 63, 64, 65, 66, 67, 68, 69, 70, 71, 72, 73, 74, 75, 76, 77, 78, 79, 80, 81, 82, 83, 84, 85, 86, 87, 88, 89, 90, 91, 92, 93, 94, 95, 96, 97, 98, 99, 100, 101, 102, 103, 104, 105, 106, 107, 108, 109, 110, 111, 112, 113, 114, 115, 116, 117, 118, 119, 120, 121, 122, 123, 124, 125, 126, 127, 128, 129, 130, 131, 132, 133, 134, 135, 136, 137, 138, 139, 140, 141, 142, 143, 144, 145, 146, 147, 148, 149, 150, 151, 152, 153, 154, 155, 156, 157, 158, 159, 160, 161, 162, 163, 164, 165, 166, 167, 168, 169, 170, 171, 172, 173, 174, 175, 176, 177, 178, 179, 180, 181, 182, 183, 184, 185, 186, 187, 188, 189, 190, 191, 192, 193, 194, 195, 196, 197, 198, 199, 200, 201, 202, 203, 204, 205, 206, 207, 208, 209, 210, 211, 212, 213, 214, 215, 216, 217, 218, 219, 220, 221, 222, 223, 224, 225, 226, 227, 228, 229, 230, 231, 232, 233, 234, 235, 236, 237, 238, 239, 240, 241, 242, 243, 244, 245, 246, 247, 248, 249, 250, 251, 252, 253, 254, 255, 256, 257, 258, 259, 260, 261, 262, 263, 264, 265, 266, 267, 268, 269, 270, 271, 272, 273, 274, 275, 276, 277, 278, 279, 280, 281, 282, 283, 284, 285, 286, 287, 288, 289], 1.0, 'REPLACE')
_m = ob_cylinder.modifiers.new('Armature', 'ARMATURE')
_m.object = ob_armature
ob_icosphere.location = (0.0, 0.0, 0.0)

# ---- collection membership
scene.collection.objects.link(ob_armature)
scene.collection.objects.link(ob_cylinder)
col_gltf_not_exported.objects.link(ob_icosphere)

# ---- scene / render settings (as saved in the file)
scene.frame_start = 1; scene.frame_end = 250; scene.frame_set(46)
scene.render.engine = 'BLENDER_EEVEE_NEXT'
bpy.context.view_layer.update()

# ---- added for rendering (the .blend has no active camera and no usable light): camera, sun
cam_auto = bpy.data.cameras.new('AutoCamera')
cam_auto.lens = 50.0
cam_auto.sensor_width = 36.0
cam_auto.clip_end = 1000.0
ob_auto_camera = bpy.data.objects.new('AutoCamera', cam_auto)
scene.collection.objects.link(ob_auto_camera)
ob_auto_camera.location = (5.61953, -5.04203, 4.49562)
ob_auto_camera.rotation_euler = (1.09748, -7.21219e-08, 0.694738)
scene.camera = ob_auto_camera
light_auto_sun = bpy.data.lights.new('AutoSun', 'SUN')
light_auto_sun.energy = 3.0
light_auto_sun.angle = 0.0523599
ob_auto_sun = bpy.data.objects.new('AutoSun', light_auto_sun)
scene.collection.objects.link(ob_auto_sun)
ob_auto_sun.rotation_euler = (0.872665, 0.174533, 0.523599)
bpy.context.view_layer.update()
